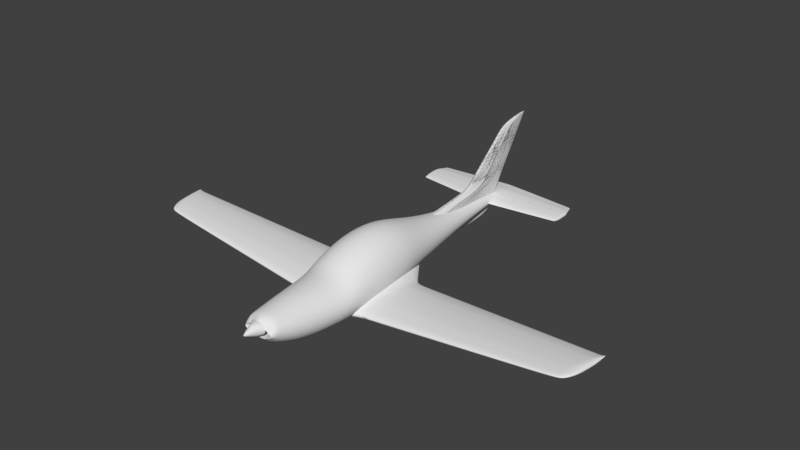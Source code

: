 # Source: rev0.8.blend  (saved by Blender 2.79.0; exported with 4.5.12 LTS)
import bpy
from mathutils import Matrix  # noqa: F401  (used for matrix-valued properties, if any)

bpy.ops.wm.read_factory_settings(use_empty=True)
scene = bpy.context.scene
scene.name = 'Scene'

# ---- collections
col_collection_1 = bpy.data.collections.new('Collection 1'); scene.collection.children.link(col_collection_1)

# ---- world
world_world = bpy.data.worlds.new('World'); scene.world = world_world
world_world.color = (0.05088, 0.05088, 0.05088)
world_world.use_sun_shadow = False
world_world.sun_shadow_jitter_overblur = 0.0
world_world.cycles.sampling_method = 'MANUAL'

# ---- meshes
me_cylinder_001 = bpy.data.meshes.new('Cylinder.001')
me_cylinder_001.from_pydata([(0.0, -0.9922, -0.357), (0.0, 1.117, -0.1982), (0.1355, -0.9922, -0.3554), (0.04204, 1.117, -0.1949), (0.2657, -0.9922, -0.3473), (0.09475, 1.126, -0.1851), (0.3857, -0.9922, -0.3163), (0.1433, 1.126, -0.1693), (0.4909, -0.9922, -0.245), (0.1859, 1.126, -0.148), (0.5772, -0.9922, -0.2246), (0.2208, 1.126, -0.122), (0.6567, -0.9922, -0.1851), (0.2468, 1.126, -0.09235), (0.6822, -0.9922, -0.1304), (0.2628, 1.126, -0.06019), (0.6746, -0.9922, -0.08541), (0.2682, 1.126, -0.02674), (0.6627, -0.9922, -0.04879), (0.2628, 1.126, 0.006716), (0.6246, -0.9922, -0.02659), (0.2468, 1.126, 0.03888), (0.5772, -0.9922, 0.006546), (0.2208, 1.126, 0.06853), (0.4909, -0.9922, 0.04628), (0.1859, 1.126, 0.09451), (0.3857, -0.9922, 0.07575), (0.1433, 1.126, 0.1158), (0.2657, -0.9922, 0.1916), (0.09475, 1.126, 0.1317), (0.1355, -0.9922, 0.3003), (0.04204, 1.126, 0.1414), (0.0, -0.9922, 0.3355), (0.0, 1.126, 0.1447), (0.0, 0.3885, -0.8156), (0.1741, 0.3885, -0.7996), (0.3415, 0.3885, -0.7521), (0.4957, 0.3885, -0.675), (0.6309, 0.3885, -0.5712), (0.7419, 0.3885, -0.4448), (0.8243, 0.3885, -0.3006), (0.8751, 0.3885, -0.1441), (0.8922, 0.3885, 0.01864), (0.8751, 0.3885, 0.1814), (0.8243, 0.3885, 0.3379), (0.7419, 0.3885, 0.4821), (0.6309, 0.3885, 0.6085), (0.4957, 0.3885, 0.7123), (0.3415, 0.3885, 0.7894), (0.1741, 0.3885, 0.8368), (0.0, 0.3885, 0.8529), (0.2383, -0.6194, -1.286), (0.4673, -0.6194, -1.229), (0.6783, -0.6194, -1.138), (0.8633, -0.6194, -1.014), (1.015, -0.6194, -0.864), (1.128, -0.6194, -0.6925), (1.197, -0.6194, -0.5064), (1.221, -0.6194, -0.3128), (1.197, -0.6194, -0.1193), (1.128, -0.6194, 0.06683), (1.015, -0.6194, 0.2384), (0.8633, -0.6194, 0.3887), (0.6783, -0.6194, 0.5121), (0.4673, -0.6194, 0.6038), (0.2383, -0.6194, 0.6602), (0.0, -0.6194, 0.6793), (0.0, -0.6194, -1.305), (0.0, -0.4793, -1.33), (0.2629, -0.4793, -1.311), (0.5155, -0.4793, -1.252), (0.7484, -0.4793, -1.156), (0.9525, -0.4793, -1.028), (1.12, -0.4793, -0.8713), (1.244, -0.4793, -0.6928), (1.321, -0.4793, -0.499), (1.347, -0.4793, -0.2975), (1.321, -0.4793, -0.09603), (1.244, -0.4793, 0.09773), (1.12, -0.4793, 0.2763), (0.9525, -0.4793, 0.4328), (0.7484, -0.4793, 0.5613), (0.5155, -0.4793, 0.6567), (0.2629, -0.4793, 0.7155), (0.0, -0.4793, 0.7353), (0.192, -0.8234, -1.044), (0.3766, -0.8234, -0.9974), (0.5466, -0.8234, -0.9213), (0.6957, -0.8234, -0.8189), (0.8181, -0.8234, -0.6942), (0.909, -0.8234, -0.5518), (0.965, -0.8234, -0.3974), (0.9839, -0.8234, -0.2367), (0.965, -0.8234, -0.0761), (0.909, -0.8234, 0.07836), (0.8181, -0.8234, 0.2207), (0.6957, -0.8234, 0.3455), (0.5466, -0.8234, 0.4479), (0.3766, -0.8234, 0.524), (0.192, -0.8234, 0.5708), (0.0, -0.8234, 0.5866), (0.0, -0.8234, -1.06), (0.1629, -0.9219, -0.7667), (0.3194, -0.9219, -0.7297), (0.4637, -0.9219, -0.6695), (0.5902, -0.9219, -0.5887), (0.6939, -0.9219, -0.4901), (0.771, -0.9219, -0.3777), (0.8185, -0.9219, -0.2556), (0.8346, -0.9219, -0.1288), (0.8185, -0.9219, -0.001878), (0.771, -0.9219, 0.1201), (0.6939, -0.9219, 0.2326), (0.5902, -0.9219, 0.3311), (0.4637, -0.9219, 0.412), (0.3194, -0.9219, 0.4721), (0.1629, -0.9219, 0.5091), (0.0, -0.9219, 0.5216), (0.0, -0.9219, -0.7792), (0.1525, -0.9599, -0.585), (0.299, -0.9599, -0.5546), (0.4341, -0.9599, -0.5051), (0.5525, -0.9599, -0.4386), (0.6496, -0.9599, -0.3576), (0.7218, -0.9599, -0.2652), (0.7662, -0.9599, -0.1648), (0.7813, -0.9599, -0.06052), (0.7662, -0.9599, 0.0438), (0.7218, -0.9599, 0.1441), (0.6496, -0.9599, 0.2366), (0.5525, -0.9599, 0.3176), (0.4341, -0.9599, 0.3841), (0.299, -0.9599, 0.4335), (0.1525, -0.9599, 0.4639), (0.0, -0.9599, 0.4742), (0.0, -0.9599, -0.5953), (0.0, -0.726, -1.225), (0.2147, -0.726, -1.207), (0.4211, -0.726, -1.154), (0.6113, -0.726, -1.068), (0.7781, -0.726, -0.9514), (0.9149, -0.726, -0.8097), (1.017, -0.726, -0.6481), (1.079, -0.726, -0.4727), (1.1, -0.726, -0.2903), (1.079, -0.726, -0.1078), (1.017, -0.726, 0.06756), (0.9149, -0.726, 0.2292), (0.7781, -0.726, 0.3709), (0.6113, -0.726, 0.4872), (0.4211, -0.726, 0.5736), (0.2147, -0.726, 0.6268), (0.0, -0.726, 0.6448), (0.0, 0.06041, -1.087), (0.2482, 0.06041, -1.061), (0.4867, 0.06041, -0.9849), (0.7065, 0.06041, -0.8614), (0.8992, 0.06041, -0.6952), (1.057, 0.06041, -0.4926), (1.175, 0.06041, -0.2616), (1.247, 0.06041, -0.01081), (1.272, 0.06041, 0.25), (1.247, 0.06041, 0.5107), (1.175, 0.06041, 0.7615), (1.057, 0.06041, 0.9926), (0.8992, 0.06041, 1.195), (0.7065, 0.06041, 1.361), (0.4867, 0.06041, 1.485), (0.2482, 0.06041, 1.561), (0.0, 0.06041, 1.587), (0.2607, -0.05813, -1.154), (0.5113, -0.05813, -1.072), (0.7422, -0.05813, -0.9398), (0.9447, -0.05813, -0.7617), (1.111, -0.05813, -0.5447), (1.234, -0.05813, -0.2971), (1.31, -0.05813, -0.0495), (1.336, -0.05813, 0.2508), (1.31, -0.05813, 0.5302), (1.234, -0.05813, 0.7988), (1.111, -0.05813, 1.046), (0.9447, -0.05813, 1.263), (0.7422, -0.05813, 1.441), (0.5113, -0.05813, 1.574), (0.2607, -0.05813, 1.655), (0.0, -0.05813, 1.683), (0.0, -0.05813, -1.181), (0.2686, -0.4047, -1.32), (0.5268, -0.4047, -1.252), (0.7647, -0.4047, -1.142), (0.9733, -0.4047, -0.9938), (1.144, -0.4047, -0.813), (1.272, -0.4047, -0.6066), (1.35, -0.4047, -0.3828), (1.376, -0.4047, -0.15), (1.35, -0.4047, 0.08286), (1.272, -0.4047, 0.3067), (1.144, -0.4047, 0.513), (0.9733, -0.4047, 0.6939), (0.7647, -0.4047, 0.8423), (0.5268, -0.4047, 0.9526), (0.2686, -0.4047, 1.02), (0.0, -0.4047, 1.043), (0.0, -0.4047, -1.343), (0.0, -0.2508, -1.301), (0.2688, -0.2508, -1.274), (0.5272, -0.2508, -1.194), (0.7654, -0.2508, -1.064), (0.9741, -0.2508, -0.8895), (1.145, -0.2508, -0.6766), (1.273, -0.2508, -0.4338), (1.351, -0.2508, -0.1703), (1.378, -0.2508, 0.1037), (1.351, -0.2508, 0.3778), (1.273, -0.2508, 0.6413), (1.145, -0.2508, 0.8841), (0.9741, -0.2508, 1.097), (0.7654, -0.2508, 1.272), (0.5272, -0.2508, 1.401), (0.2688, -0.2508, 1.481), (0.0, -0.2508, 1.508), (0.0, -0.1564, -1.258), (0.2687, -0.1564, -1.23), (0.527, -0.1564, -1.148), (0.765, -0.1564, -1.014), (0.9737, -0.1564, -0.833), (1.145, -0.1564, -0.6129), (1.272, -0.1564, -0.3618), (1.35, -0.1564, -0.08939), (1.377, -0.1564, 0.1939), (1.35, -0.1564, 0.4773), (1.272, -0.1564, 0.7497), (1.145, -0.1564, 1.001), (0.9737, -0.1564, 1.221), (0.765, -0.1564, 1.401), (0.527, -0.1564, 1.536), (0.2687, -0.1564, 1.618), (0.0, -0.1564, 1.646), (0.2688, -0.3291, -1.307), (0.5272, -0.3291, -1.232), (0.7653, -0.3291, -1.109), (0.974, -0.3291, -0.9445), (1.145, -0.3291, -0.7438), (1.273, -0.3291, -0.5147), (1.351, -0.3291, -0.2662), (1.377, -0.3291, -0.007789), (1.351, -0.3291, 0.2507), (1.273, -0.3291, 0.4992), (1.145, -0.3291, 0.7282), (0.974, -0.3291, 0.9289), (0.7653, -0.3291, 1.094), (0.5272, -0.3291, 1.216), (0.2688, -0.3291, 1.291), (0.0, -0.3291, 1.317), (0.0, -0.3291, -1.333), (0.0, 0.6764, -0.5211), (0.09295, 0.6764, -0.5115), (0.1955, 0.6764, -0.4832), (0.2901, 0.6764, -0.4373), (0.373, 0.6764, -0.3755), (0.441, 0.6764, -0.3003), (0.4915, 0.6764, -0.2144), (0.5226, 0.6764, -0.1212), (0.5332, 0.6764, -0.02425), (0.5226, 0.6764, 0.07267), (0.4915, 0.6764, 0.1659), (0.441, 0.6764, 0.2518), (0.373, 0.6764, 0.327), (0.2901, 0.6764, 0.3888), (0.1955, 0.6764, 0.4347), (0.09295, 0.6764, 0.463), (0.0, 0.6764, 0.4725), (0.0, 0.2163, -0.9579), (0.213, 0.2163, -0.9368), (0.4177, 0.2163, -0.8743), (0.6064, 0.2163, -0.7729), (0.7717, 0.2163, -0.6363), (0.9074, 0.2163, -0.4699), (1.008, 0.2163, -0.2801), (1.07, 0.2163, -0.07414), (1.091, 0.2163, 0.1401), (1.07, 0.2163, 0.3543), (1.008, 0.2163, 0.5602), (0.9074, 0.2163, 0.75), (0.7717, 0.2163, 0.9164), (0.6064, 0.2163, 1.053), (0.4177, 0.2163, 1.154), (0.213, 0.2163, 1.217), (0.0, 0.2163, 1.238), (1.512, -0.25, -1.048), (1.473, -0.25, -0.5576), (1.511, -0.1907, -1.034), (1.472, -0.1907, -0.5444), (1.779, -0.25, -1.027), (1.74, -0.25, -0.5367), (1.777, -0.1907, -1.013), (1.739, -0.1907, -0.5235), (1.512, -0.2856, -1.052), (1.476, -0.2856, -0.5839), (1.779, -0.2856, -1.032), (1.742, -0.2856, -0.563), (1.512, -0.3188, -1.048), (1.478, -0.3188, -0.6209), (1.779, -0.3188, -1.027), (1.745, -0.3188, -0.6), (1.511, -0.3524, -1.036), (1.482, -0.3524, -0.662), (1.778, -0.3524, -1.015), (1.748, -0.3524, -0.6411), (1.509, -0.375, -1.011), (1.485, -0.375, -0.699), (1.776, -0.375, -0.9905), (1.751, -0.375, -0.6781), (1.507, -0.3926, -0.9826), (1.488, -0.3926, -0.7442), (1.773, -0.3926, -0.9617), (1.755, -0.3926, -0.7233), (1.503, -0.4026, -0.9387), (1.492, -0.4026, -0.7894), (1.77, -0.4026, -0.9179), (1.758, -0.4026, -0.7685), (1.499, -0.4072, -0.8853), (1.497, -0.4072, -0.8593), (1.766, -0.4072, -0.8644), (1.764, -0.4072, -0.8384), (1.743, -0.03711, -0.5774), (1.772, -0.03711, -0.9407), (1.477, -0.03711, -0.5982), (1.505, -0.03711, -0.9616), (1.507, -0.08681, -0.9883), (1.474, -0.08681, -0.5666), (1.774, -0.08681, -0.9675), (1.741, -0.08681, -0.5457), (1.739, -0.1385, -0.5202), (1.776, -0.1385, -0.9938), (1.472, -0.1385, -0.5411), (1.509, -0.1385, -1.015), (1.751, 0.01712, -0.6758), (1.77, 0.01712, -0.9217), (1.484, 0.01712, -0.6966), (1.504, 0.01712, -0.9425), (1.756, 0.04825, -0.7454), (1.769, 0.04825, -0.9046), (1.49, 0.04825, -0.7663), (1.502, 0.04825, -0.9255), (1.5, 0.07652, -0.8938), (1.766, 0.07652, -0.8729), (1.768, 0.07652, -0.8898), (1.501, 0.07652, -0.9107), (1.501, 0.06355, -0.9153), (1.768, 0.06355, -0.8944), (1.761, 0.06355, -0.8066), (1.495, 0.06355, -0.8275), (0.7338, -0.2153, -1.123), (0.6954, -0.2175, -0.406), (0.7326, -0.1336, -1.071), (0.6944, -0.1358, -0.356), (0.7341, -0.2645, -1.148), (0.6974, -0.2666, -0.4629), (0.7338, -0.3103, -1.159), (0.7003, -0.3122, -0.5341), (0.7328, -0.3568, -1.158), (0.7036, -0.3585, -0.6116), (0.7309, -0.3881, -1.134), (0.7065, -0.3895, -0.6774), (0.7287, -0.4125, -1.101), (0.71, -0.4136, -0.7525), (0.7252, -0.4266, -1.042), (0.7135, -0.4272, -0.8238), (0.721, -0.433, -0.9663), (0.719, -0.4332, -0.9283), (0.6986, 0.07657, -0.3551), (0.727, 0.07821, -0.886), (0.7291, 0.009701, -0.9509), (0.6961, 0.007802, -0.3346), (0.6941, -0.06371, -0.3242), (0.7312, -0.06158, -1.016), (0.7063, 0.1519, -0.4708), (0.7255, 0.153, -0.8301), (0.7117, 0.1952, -0.5565), (0.7242, 0.1959, -0.789), (0.7217, 0.2348, -0.728), (0.723, 0.2349, -0.7527), (0.7234, 0.217, -0.7662), (0.7165, 0.2166, -0.638), (0.7338, -0.2153, -1.123), (0.6954, -0.2175, -0.406), (0.7326, -0.1336, -1.071), (0.6944, -0.1358, -0.356), (0.7341, -0.2645, -1.148), (0.6974, -0.2666, -0.4629), (0.7338, -0.3103, -1.159), (0.7003, -0.3122, -0.5341), (0.7328, -0.3568, -1.158), (0.7036, -0.3585, -0.6116), (0.7309, -0.3881, -1.134), (0.7065, -0.3895, -0.6774), (0.7287, -0.4125, -1.101), (0.71, -0.4136, -0.7525), (0.7252, -0.4266, -1.042), (0.7135, -0.4272, -0.8238), (0.721, -0.433, -0.9663), (0.719, -0.4332, -0.9283), (0.6986, 0.07657, -0.3551), (0.727, 0.07821, -0.886), (0.7291, 0.009701, -0.9509), (0.6961, 0.007802, -0.3346), (0.6941, -0.06371, -0.3242), (0.7312, -0.06158, -1.016), (0.7063, 0.1519, -0.4708), (0.7255, 0.153, -0.8301), (0.7117, 0.1952, -0.5565), (0.7242, 0.1959, -0.789), (0.7217, 0.2348, -0.728), (0.723, 0.2349, -0.7527), (0.7234, 0.217, -0.7662), (0.7165, 0.2166, -0.638), (10.79, -0.107, -0.06238), (10.75, -0.107, 0.0372), (10.79, -0.09542, -0.05938), (10.75, -0.09542, 0.03987), (10.79, -0.114, -0.06322), (10.76, -0.114, 0.03187), (10.79, -0.1205, -0.06238), (10.76, -0.1205, 0.02436), (10.79, -0.1271, -0.05988), (10.76, -0.1271, 0.01602), (10.79, -0.1315, -0.05488), (10.76, -0.1315, 0.008512), (10.79, -0.1349, -0.04904), (10.77, -0.1349, -0.0006625), (10.78, -0.1369, -0.04014), (10.77, -0.1369, -0.009837), (10.78, -0.1378, -0.0293), (10.78, -0.1378, -0.02402), (10.76, -0.06537, 0.02895), (10.78, -0.06537, -0.04478), (10.79, -0.07509, -0.05021), (10.75, -0.07509, 0.03537), (10.75, -0.08521, 0.04054), (10.79, -0.08521, -0.05554), (10.76, -0.05476, 0.008985), (10.78, -0.05476, -0.04091), (10.77, -0.04867, -0.005155), (10.78, -0.04867, -0.03745), (10.78, -0.04314, -0.03102), (10.78, -0.04314, -0.03445), (10.78, -0.04568, -0.03538), (10.77, -0.04568, -0.01757), (10.83, -0.05289, 0.002383), (10.82, -0.05289, 0.01104), (10.83, -0.05117, 0.002644), (10.82, -0.05117, 0.01127), (10.83, -0.05393, 0.00231), (10.82, -0.05393, 0.01057), (10.83, -0.05489, 0.002383), (10.82, -0.05489, 0.009922), (10.83, -0.05587, 0.0026), (10.82, -0.05587, 0.009197), (10.83, -0.05652, 0.003035), (10.82, -0.05652, 0.008544), (10.83, -0.05703, 0.003543), (10.82, -0.05703, 0.007747), (10.82, -0.05733, 0.004316), (10.82, -0.05733, 0.00695), (10.82, -0.05746, 0.005258), (10.82, -0.05746, 0.005717), (10.82, -0.0467, 0.01032), (10.83, -0.0467, 0.003913), (10.83, -0.04814, 0.003441), (10.82, -0.04814, 0.01088), (10.82, -0.04965, 0.01133), (10.83, -0.04965, 0.002977), (10.82, -0.04512, 0.008586), (10.83, -0.04512, 0.004249), (10.82, -0.04422, 0.007357), (10.82, -0.04422, 0.00455), (10.82, -0.0434, 0.005109), (10.82, -0.0434, 0.004811), (10.82, -0.04377, 0.00473), (10.82, -0.04377, 0.006277), (5.767, 0.02301, -0.518), (5.745, -0.307, -0.3043), (5.739, -0.2001, -0.2479), (5.763, -0.3808, -0.4801), (5.765, -0.3808, -0.4993), (5.777, -0.2001, -0.6086), (5.756, -0.0005954, -0.4115), (5.769, -0.0005954, -0.5289), (5.768, 0.01218, -0.5213), (5.754, -0.3686, -0.3952), (5.758, -0.377, -0.4285), (5.778, -0.307, -0.6195), (5.771, -0.07185, -0.5555), (5.77, -0.02658, -0.5415), (5.778, -0.2793, -0.6225), (5.778, -0.2496, -0.6195), (5.751, -0.02658, -0.3602), (5.743, -0.07185, -0.2876), (5.74, -0.1133, -0.2643), (5.738, -0.1565, -0.2455), (5.74, -0.2496, -0.2576), (5.742, -0.2793, -0.277), (5.776, -0.1565, -0.5946), (5.773, -0.1133, -0.5752), (5.775, -0.3539, -0.5922), (5.777, -0.3351, -0.6104), (5.766, 0.02301, -0.5055), (5.761, 0.01218, -0.4567), (5.77, -0.377, -0.5387), (5.773, -0.3686, -0.571), (5.748, -0.3351, -0.3346), (5.751, -0.3539, -0.3619), (10.05, -0.03429, -0.1199), (10.05, -0.3525, -0.1083), (10.06, -0.2101, -0.1759), (10.04, -0.05289, -0.05406), (10.05, -0.04282, -0.122), (10.04, -0.3495, -0.06458), (10.06, -0.2944, -0.1826), (10.05, -0.07337, -0.1344), (10.06, -0.2491, -0.1826), (10.02, -0.109, 0.02257), (10.02, -0.1758, 0.0486), (10.02, -0.2726, 0.02911), (10.06, -0.1417, -0.1553), (10.06, -0.3165, -0.177), (10.04, -0.04282, -0.08196), (10.05, -0.3429, -0.1527), (10.03, -0.3314, -0.02336), (10.03, -0.2944, 0.01225), (10.02, -0.2101, 0.0471), (10.05, -0.3525, -0.09644), (10.05, -0.05289, -0.1266), (10.04, -0.3429, -0.04397), (10.05, -0.109, -0.1431), (10.06, -0.2726, -0.1845), (10.03, -0.07337, -0.02229), (10.02, -0.1417, 0.03698), (10.02, -0.2491, 0.04111), (10.06, -0.1758, -0.1673), (10.06, -0.3314, -0.1658), (10.05, -0.03429, -0.1122), (10.05, -0.3495, -0.1327), (10.03, -0.3165, -0.006491), (10.28, -0.03735, -0.09857), (10.28, -0.3413, -0.08739), (10.29, -0.2107, -0.1527), (10.27, -0.05569, -0.03493), (10.28, -0.04576, -0.1006), (10.27, -0.3383, -0.0451), (10.29, -0.284, -0.1593), (10.28, -0.07587, -0.1126), (10.29, -0.2394, -0.1593), (10.25, -0.111, 0.03917), (10.25, -0.1768, 0.06435), (10.25, -0.2625, 0.0455), (10.28, -0.1433, -0.1328), (10.29, -0.3058, -0.1538), (10.27, -0.04576, -0.06191), (10.28, -0.3318, -0.1303), (10.26, -0.3204, -0.005237), (10.26, -0.284, 0.02919), (10.25, -0.2107, 0.0629), (10.27, -0.3413, -0.07591), (10.28, -0.05569, -0.1051), (10.27, -0.3318, -0.02517), (10.28, -0.111, -0.121), (10.29, -0.2625, -0.1611), (10.26, -0.07587, -0.00421), (10.25, -0.1433, 0.05311), (10.25, -0.2394, 0.0571), (10.29, -0.1768, -0.1444), (10.29, -0.3204, -0.143), (10.28, -0.03735, -0.09111), (10.28, -0.3383, -0.1109), (10.26, -0.3058, 0.01107), (10.47, -0.03988, -0.08103), (10.47, -0.3159, -0.07016), (10.48, -0.2111, -0.1337), (10.46, -0.05799, -0.01918), (10.47, -0.04819, -0.083), (10.46, -0.313, -0.02907), (10.48, -0.2593, -0.14), (10.47, -0.07793, -0.09469), (10.48, -0.2152, -0.14), (10.44, -0.1127, 0.05283), (10.44, -0.1777, 0.0773), (10.44, -0.2381, 0.05899), (10.47, -0.1445, -0.1143), (10.48, -0.2808, -0.1347), (10.46, -0.04819, -0.0454), (10.47, -0.3066, -0.1118), (10.45, -0.2953, 0.009675), (10.44, -0.2593, 0.04314), (10.44, -0.2111, 0.07589), (10.46, -0.3159, -0.05901), (10.47, -0.05799, -0.08737), (10.45, -0.3066, -0.009697), (10.47, -0.1127, -0.1029), (10.48, -0.2381, -0.1418), (10.45, -0.07793, 0.01067), (10.44, -0.1445, 0.06638), (10.44, -0.2152, 0.07026), (10.48, -0.1777, -0.1256), (10.48, -0.2953, -0.1242), (10.47, -0.03988, -0.07379), (10.47, -0.313, -0.09306), (10.45, -0.2808, 0.02553), (10.63, -0.04172, -0.06096), (10.63, -0.263, -0.05191), (10.64, -0.164, -0.1048), (10.62, -0.05466, -0.009426), (10.63, -0.04766, -0.0626), (10.62, -0.2609, -0.01766), (10.64, -0.2225, -0.1101), (10.63, -0.0689, -0.07234), (10.64, -0.1911, -0.1101), (10.61, -0.0937, 0.05058), (10.6, -0.1401, 0.07097), (10.61, -0.2074, 0.05571), (10.64, -0.1164, -0.08869), (10.64, -0.2379, -0.1057), (10.63, -0.04766, -0.03127), (10.64, -0.2563, -0.08664), (10.62, -0.2483, 0.01462), (10.61, -0.2225, 0.0425), (10.6, -0.164, 0.0698), (10.63, -0.263, -0.04261), (10.63, -0.05466, -0.06624), (10.62, -0.2563, -0.001522), (10.64, -0.0937, -0.07914), (10.64, -0.2074, -0.1116), (10.62, -0.0689, 0.01545), (10.61, -0.1164, 0.06187), (10.6, -0.1911, 0.0651), (10.64, -0.1401, -0.09808), (10.64, -0.2483, -0.09691), (10.63, -0.04172, -0.05493), (10.63, -0.2609, -0.07098), (10.61, -0.2379, 0.02783), (10.71, -0.04225, -0.04707), (10.71, -0.2001, -0.03992), (10.72, -0.1295, -0.08172), (10.7, -0.05147, -0.006367), (10.71, -0.04648, -0.04837), (10.7, -0.1986, -0.01287), (10.72, -0.1712, -0.08589), (10.71, -0.06163, -0.05606), (10.72, -0.1488, -0.08589), (10.68, -0.07933, 0.04103), (10.68, -0.1124, 0.05713), (10.68, -0.1604, 0.04508), (10.72, -0.09555, -0.06897), (10.72, -0.1822, -0.08242), (10.7, -0.04648, -0.02362), (10.71, -0.1953, -0.06735), (10.69, -0.1896, 0.01262), (10.69, -0.1712, 0.03465), (10.68, -0.1295, 0.0562), (10.71, -0.2001, -0.03258), (10.71, -0.05147, -0.05124), (10.7, -0.1953, -0.0001244), (10.71, -0.07933, -0.06143), (10.72, -0.1604, -0.08705), (10.69, -0.06163, 0.01328), (10.68, -0.09555, 0.04995), (10.68, -0.1488, 0.0525), (10.72, -0.1124, -0.07639), (10.72, -0.1896, -0.07546), (10.71, -0.04225, -0.0423), (10.71, -0.1986, -0.05499), (10.69, -0.1822, 0.02306), (1.135e-05, 1.091, -0.1292), (1.135e-05, 1.091, 0.09353), (1.135e-05, 1.116, -0.1304), (1.135e-05, 1.116, 0.1114), (0.175, 1.091, -0.1292), (0.175, 1.091, 0.09353), (0.175, 1.116, -0.1304), (0.175, 1.116, 0.1114), (1.135e-05, 1.067, -0.1244), (1.135e-05, 1.067, 0.08147), (0.175, 1.067, -0.1244), (0.175, 1.067, 0.08147), (1.135e-05, 1.046, -0.1146), (1.135e-05, 1.046, 0.05654), (0.175, 1.046, -0.1146), (0.175, 1.046, 0.05654), (1.135e-05, 1.029, -0.09333), (1.135e-05, 1.029, 0.03022), (0.175, 1.029, -0.09333), (0.175, 1.029, 0.03022), (1.135e-05, 1.019, -0.08017), (1.135e-05, 1.019, 0.008685), (0.175, 1.019, -0.08017), (0.175, 1.019, 0.008685), (1.135e-05, 1.012, -0.05983), (1.135e-05, 1.012, -0.01883), (0.175, 1.012, -0.05983), (0.175, 1.012, -0.01883), (1.135e-05, 1.139, -0.1236), (1.135e-05, 1.139, 0.1205), (0.175, 1.139, -0.1236), (0.175, 1.139, 0.1205), (1.135e-05, 1.159, -0.1229), (1.135e-05, 1.159, 0.1221), (0.175, 1.159, -0.1229), (0.175, 1.159, 0.1221), (1.135e-05, 1.182, -0.1164), (1.135e-05, 1.182, 0.1243), (0.175, 1.182, -0.1164), (0.175, 1.182, 0.1243), (1.135e-05, 1.204, -0.09669), (1.135e-05, 1.204, 0.1262), (0.175, 1.204, -0.09669), (0.175, 1.204, 0.1262), (1.135e-05, 1.224, -0.0744), (0.175, 1.224, 0.1211), (1.135e-05, 1.239, -0.05849), (1.135e-05, 1.239, 0.1087), (0.175, 1.239, -0.05849), (0.175, 1.239, 0.1087), (1.135e-05, 1.258, -0.0364), (1.135e-05, 1.258, 0.09063), (0.175, 1.258, -0.0364), (0.175, 1.258, 0.09063), (1.135e-05, 1.009, -0.04519), (1.135e-05, 1.009, -0.03347), (0.175, 1.009, -0.04519), (0.175, 1.009, -0.03347), (1.135e-05, 1.271, -0.02144), (1.135e-05, 1.271, 0.07857), (0.175, 1.271, -0.02144), (0.175, 1.271, 0.07857), (1.135e-05, 1.284, -0.005391), (1.135e-05, 1.284, 0.06995), (0.175, 1.284, -0.005391), (0.175, 1.284, 0.06995), (1.135e-05, 1.3, 0.01011), (1.135e-05, 1.3, 0.05617), (0.175, 1.3, 0.01011), (0.175, 1.3, 0.05617), (1.135e-05, 1.312, 0.02444), (1.135e-05, 1.312, 0.04456), (0.175, 1.312, 0.02444), (0.175, 1.312, 0.04456), (1.135e-05, 1.319, 0.03359), (1.135e-05, 1.319, 0.03959), (0.175, 1.319, 0.03359), (0.175, 1.319, 0.03959), (1.135e-05, 1.224, 0.1211), (0.175, 1.224, -0.0744), (3.706, 1.123, -0.03227), (3.706, 1.123, 0.02549), (3.706, 1.14, -0.03258), (3.706, 1.14, 0.03012), (3.699, 1.107, -0.03102), (3.699, 1.107, 0.02236), (3.685, 1.094, -0.02848), (3.685, 1.094, 0.0159), (3.668, 1.082, -0.02296), (3.668, 1.082, 0.009075), (3.658, 1.075, -0.01955), (3.658, 1.075, 0.003492), (3.648, 1.071, -0.01427), (3.648, 1.071, -0.003643), (3.706, 1.156, -0.03082), (3.706, 1.156, 0.03248), (3.706, 1.169, -0.03062), (3.706, 1.169, 0.03289), (3.706, 1.184, -0.02895), (3.706, 1.184, 0.03347), (3.677, 1.199, -0.02383), (3.677, 1.199, 0.03395), (3.647, 1.213, 0.03264), (3.626, 1.223, -0.01393), (3.626, 1.223, 0.02942), (3.602, 1.235, -0.008199), (3.602, 1.235, 0.02474), (3.642, 1.069, -0.01048), (3.642, 1.069, -0.007438), (3.578, 1.244, -0.004319), (3.578, 1.244, 0.02161), (3.565, 1.253, -0.0001581), (3.565, 1.253, 0.01938), (3.539, 1.263, 0.003862), (3.539, 1.263, 0.0158), (3.517, 1.272, 0.007577), (3.517, 1.272, 0.0128), (3.503, 1.276, 0.009948), (3.503, 1.276, 0.0115), (3.647, 1.213, -0.01805), (3.588, 1.094, -0.1057), (3.546, 1.069, -0.03077), (3.546, 1.069, -0.04159), (3.609, 1.123, -0.1192), (3.609, 1.169, -0.1133), (3.609, 1.184, -0.1074), (3.588, 1.094, 0.05233), (3.572, 1.082, 0.02803), (3.609, 1.123, 0.08648), (3.602, 1.107, 0.07534), (3.581, 1.199, -0.08913), (3.551, 1.213, -0.06855), (3.609, 1.14, -0.1203), (3.609, 1.156, -0.114), (3.529, 1.223, -0.05387), (3.506, 1.235, -0.03348), (3.481, 1.244, 0.07266), (3.506, 1.235, 0.08379), (3.572, 1.082, -0.08603), (3.469, 1.253, 0.06471), (3.442, 1.263, 0.05198), (3.481, 1.244, -0.01966), (3.561, 1.075, -0.07388), (3.552, 1.071, -0.05511), (3.609, 1.169, 0.1128), (3.609, 1.184, 0.1149), (3.609, 1.14, 0.1029), (3.407, 1.276, 0.03668), (3.407, 1.276, 0.03114), (3.551, 1.213, 0.1119), (3.529, 1.223, 0.1005), (3.42, 1.272, 0.04127), (3.442, 1.263, 0.009466), (3.469, 1.253, -0.004849), (3.609, 1.156, 0.1113), (3.602, 1.107, -0.1147), (3.552, 1.071, -0.01726), (3.561, 1.075, 0.008146), (3.42, 1.272, 0.02269), (3.581, 1.199, 0.1166), (3.623, 1.094, -0.08772), (3.58, 1.069, -0.03435), (3.644, 1.184, -0.08912), (3.606, 1.082, 0.02362), (3.637, 1.107, 0.06302), (3.585, 1.213, -0.0568), (3.644, 1.156, -0.09466), (3.54, 1.235, -0.0276), (3.54, 1.235, 0.07005), (3.503, 1.253, 0.05416), (3.515, 1.244, -0.01609), (3.595, 1.075, -0.06124), (3.644, 1.169, 0.09421), (3.441, 1.276, 0.03082), (3.585, 1.213, 0.09348), (3.454, 1.272, 0.03464), (3.476, 1.263, 0.008162), (3.644, 1.156, 0.09299), (3.637, 1.107, -0.09527), (3.586, 1.071, -0.01409), (3.58, 1.069, -0.02534), (3.644, 1.123, -0.09894), (3.644, 1.169, -0.09406), (3.623, 1.094, 0.04385), (3.644, 1.123, 0.07229), (3.615, 1.199, -0.07394), (3.644, 1.14, -0.09986), (3.563, 1.223, -0.04457), (3.515, 1.244, 0.06078), (3.606, 1.082, -0.07135), (3.476, 1.263, 0.04357), (3.586, 1.071, -0.0456), (3.644, 1.184, 0.09595), (3.644, 1.14, 0.086), (3.441, 1.276, 0.02621), (3.563, 1.223, 0.08394), (3.503, 1.253, -0.003757), (3.595, 1.075, 0.007063), (3.454, 1.272, 0.01917), (3.615, 1.199, 0.09736), (3.65, 1.094, -0.06839), (3.608, 1.069, -0.02656), (3.671, 1.184, -0.06948), (3.633, 1.082, 0.01887), (3.664, 1.107, 0.04975), (3.613, 1.213, -0.04415), (3.671, 1.156, -0.07382), (3.567, 1.235, -0.02126), (3.567, 1.235, 0.05526), (3.531, 1.253, 0.04281), (3.543, 1.244, -0.01225), (3.623, 1.075, -0.04763), (3.671, 1.169, 0.07419), (3.469, 1.276, 0.02451), (3.613, 1.213, 0.07362), (3.482, 1.272, 0.02751), (3.504, 1.263, 0.006758), (3.671, 1.156, 0.07324), (3.664, 1.107, -0.0743), (3.613, 1.071, -0.01068), (3.608, 1.069, -0.0195), (3.671, 1.123, -0.07718), (3.671, 1.169, -0.07335), (3.65, 1.094, 0.03473), (3.671, 1.123, 0.05701), (3.643, 1.199, -0.05758), (3.671, 1.14, -0.0779), (3.591, 1.223, -0.03457), (3.543, 1.244, 0.048), (3.633, 1.082, -0.05556), (3.504, 1.263, 0.0345), (3.613, 1.071, -0.03538), (3.671, 1.184, 0.07556), (3.671, 1.14, 0.06776), (3.469, 1.276, 0.0209), (3.591, 1.223, 0.06615), (3.531, 1.253, -0.002582), (3.623, 1.075, 0.005897), (3.482, 1.272, 0.01539), (3.643, 1.199, 0.07666), (-0.2345, 0.402, 0.09646), (-0.05321, 1.418, 3.488), (-0.2345, 0.4533, 0.09646), (-0.05321, 1.42, 3.488), (0.2345, 0.402, 0.09646), (0.05321, 1.418, 3.488), (0.2345, 0.4533, 0.09646), (0.05321, 1.42, 3.488), (-0.1998, 0.3507, 0.09646), (-0.04533, 1.416, 3.488), (0.1998, 0.3507, 0.09646), (0.04533, 1.416, 3.488), (-0.1835, 0.2959, 0.09646), (-0.04164, 1.414, 3.488), (0.1835, 0.2959, 0.09646), (0.04164, 1.414, 3.488), (-0.1518, 0.2234, 0.09646), (-0.03443, 1.411, 3.488), (0.1518, 0.2234, 0.09646), (0.03443, 1.411, 3.488), (-0.1252, 0.1576, 0.09646), (-0.0284, 1.408, 3.488), (0.1252, 0.1576, 0.09646), (0.0284, 1.408, 3.488), (-0.1059, 0.1227, 0.09646), (-0.02402, 1.407, 3.488), (0.1059, 0.1227, 0.09646), (0.02402, 1.407, 3.488), (-0.09184, 0.1101, 0.09646), (-0.02084, 1.406, 3.488), (0.09184, 0.1101, 0.09646), (0.02084, 1.406, 3.488), (-0.06969, 0.1015, 0.09646), (-0.01581, 1.406, 3.488), (0.06969, 0.1015, 0.09646), (0.01581, 1.406, 3.488), (-0.03725, 0.09569, 0.09646), (-0.008452, 1.406, 3.488), (0.03725, 0.09569, 0.09646), (0.008452, 1.406, 3.488), (-0.009383, 0.09159, 0.09646), (-0.002129, 1.406, 3.488), (0.009383, 0.09159, 0.09646), (0.002129, 1.406, 3.488), (0.046, 1.431, 3.488), (0.2027, 0.7153, 0.09646), (-0.046, 1.431, 3.488), (-0.2027, 0.7153, 0.09646), (-0.009383, 0.09159, 0.09646), (-0.002129, 1.406, 3.488), (0.009383, 0.09159, 0.09646), (0.002129, 1.406, 3.488), (-0.2315, 0.6483, 0.09646), (-0.05252, 1.428, 3.488), (0.2315, 0.6483, 0.09646), (0.05252, 1.428, 3.488), (-0.1852, 0.7679, 0.09646), (-0.04201, 1.433, 3.488), (0.1852, 0.7679, 0.09646), (0.04201, 1.433, 3.488), (0.02909, 1.438, 3.488), (0.1282, 0.9027, 0.09646), (-0.02909, 1.438, 3.488), (-0.1282, 0.9027, 0.09646), (-0.1542, 0.8336, 0.09646), (-0.03498, 1.435, 3.488), (0.1542, 0.8336, 0.09646), (0.03498, 1.435, 3.488), (-0.1139, 0.9636, 0.09646), (-0.02583, 1.44, 3.488), (0.1139, 0.9636, 0.09646), (0.02583, 1.44, 3.488), (0.02206, 1.442, 3.488), (0.09723, 1.008, 0.09646), (-0.02206, 1.442, 3.488), (-0.09723, 1.008, 0.09646), (-0.07485, 1.048, 0.09646), (-0.01698, 1.444, 3.488), (0.07485, 1.048, 0.09646), (0.01698, 1.444, 3.488), (0.006233, 1.447, 3.488), (0.02747, 1.122, 0.09646), (-0.006233, 1.447, 3.488), (-0.02747, 1.122, 0.09646), (-0.05147, 1.08, 0.09646), (-0.01168, 1.445, 3.488), (0.05147, 1.08, 0.09646), (0.01168, 1.445, 3.488), (-0.004309, 1.139, 0.09646), (-0.0009777, 1.447, 3.488), (0.004309, 1.139, 0.09646), (0.0009777, 1.447, 3.488), (-0.004309, 1.139, 0.09646), (-0.0009777, 1.447, 3.488), (0.004309, 1.139, 0.09646), (0.0009777, 1.447, 3.488), (-0.1069, 1.281, 3.332), (-0.1069, 1.292, 3.332), (0.1069, 1.292, 3.332), (0.1069, 1.281, 3.332), (-0.0911, 1.271, 3.332), (0.0911, 1.271, 3.332), (-0.08368, 1.259, 3.332), (0.08368, 1.259, 3.332), (-0.0692, 1.244, 3.332), (0.0692, 1.244, 3.332), (-0.05708, 1.23, 3.332), (0.05708, 1.23, 3.332), (-0.04828, 1.223, 3.332), (0.04828, 1.223, 3.332), (-0.04188, 1.22, 3.332), (0.04188, 1.22, 3.332), (-0.03178, 1.219, 3.332), (0.03178, 1.219, 3.332), (-0.01699, 1.217, 3.332), (0.01699, 1.217, 3.332), (-0.004278, 1.217, 3.332), (0.004278, 1.217, 3.332), (0.09245, 1.347, 3.332), (-0.09245, 1.347, 3.332), (-0.004278, 1.217, 3.332), (0.004278, 1.217, 3.332), (-0.1056, 1.333, 3.332), (0.1056, 1.333, 3.332), (-0.08444, 1.358, 3.332), (0.08444, 1.358, 3.332), (0.05847, 1.386, 3.332), (-0.05847, 1.386, 3.332), (-0.0703, 1.372, 3.332), (0.0703, 1.372, 3.332), (-0.05192, 1.399, 3.332), (0.05192, 1.399, 3.332), (0.04433, 1.408, 3.332), (-0.04433, 1.408, 3.332), (-0.03413, 1.416, 3.332), (0.03413, 1.416, 3.332), (0.01253, 1.432, 3.332), (-0.01253, 1.432, 3.332), (-0.02347, 1.423, 3.332), (0.02347, 1.423, 3.332), (-0.001965, 1.435, 3.332), (0.001965, 1.435, 3.332), (-0.001965, 1.435, 3.332), (0.001965, 1.435, 3.332), (-0.1166, 1.219, 2.761), (0.1166, 1.219, 2.761), (0.1166, 1.207, 2.761), (0.09931, 1.195, 2.761), (0.09122, 1.182, 2.761), (0.07544, 1.165, 2.761), (0.06223, 1.149, 2.761), (0.05263, 1.141, 2.761), (0.04565, 1.138, 2.761), (0.03464, 1.136, 2.761), (0.01852, 1.134, 2.761), (0.004664, 1.133, 2.761), (0.1008, 1.282, 2.761), (-0.1008, 1.282, 2.761), (0.004664, 1.133, 2.761), (-0.1151, 1.266, 2.761), (0.1151, 1.266, 2.761), (-0.09205, 1.294, 2.761), (0.09205, 1.294, 2.761), (0.06375, 1.327, 2.761), (-0.06375, 1.327, 2.761), (-0.07663, 1.31, 2.761), (0.07663, 1.31, 2.761), (-0.0566, 1.341, 2.761), (0.0566, 1.341, 2.761), (0.04833, 1.352, 2.761), (-0.04833, 1.352, 2.761), (-0.03721, 1.361, 2.761), (0.03721, 1.361, 2.761), (0.01366, 1.379, 2.761), (-0.01366, 1.379, 2.761), (-0.02559, 1.369, 2.761), (0.02559, 1.369, 2.761), (-0.002142, 1.383, 2.761), (0.002142, 1.383, 2.761), (-0.002142, 1.383, 2.761), (0.002142, 1.383, 2.761), (-0.1166, 1.207, 2.761), (-0.09931, 1.195, 2.761), (-0.09122, 1.182, 2.761), (-0.07544, 1.165, 2.761), (-0.06223, 1.149, 2.761), (-0.05263, 1.141, 2.761), (-0.04565, 1.138, 2.761), (-0.03464, 1.136, 2.761), (-0.01852, 1.134, 2.761), (-0.004664, 1.133, 2.761), (-0.004664, 1.133, 2.761), (-0.1411, 1.122, 2.06), (0.1411, 1.122, 2.06), (0.1411, 1.107, 2.06), (0.1202, 1.092, 2.06), (0.1104, 1.077, 2.06), (0.09131, 1.056, 2.06), (0.07532, 1.037, 2.06), (0.0637, 1.027, 2.06), (0.05526, 1.023, 2.06), (0.04193, 1.02, 2.06), (0.02241, 1.019, 2.06), (0.005645, 1.018, 2.06), (0.122, 1.197, 2.06), (-0.122, 1.197, 2.06), (0.005645, 1.018, 2.06), (-0.1393, 1.178, 2.06), (0.1393, 1.178, 2.06), (-0.1114, 1.213, 2.06), (0.1114, 1.213, 2.06), (0.07715, 1.251, 2.06), (-0.07715, 1.251, 2.06), (-0.09275, 1.231, 2.06), (0.09275, 1.231, 2.06), (-0.06851, 1.269, 2.06), (0.06851, 1.269, 2.06), (0.0585, 1.282, 2.06), (-0.0585, 1.282, 2.06), (-0.04504, 1.293, 2.06), (0.04504, 1.293, 2.06), (0.01653, 1.315, 2.06), (-0.01653, 1.315, 2.06), (-0.03097, 1.302, 2.06), (0.03097, 1.302, 2.06), (-0.002593, 1.319, 2.06), (0.002593, 1.319, 2.06), (-0.002593, 1.319, 2.06), (0.002593, 1.319, 2.06), (-0.1411, 1.107, 2.06), (-0.1202, 1.092, 2.06), (-0.1104, 1.077, 2.06), (-0.09131, 1.056, 2.06), (-0.07532, 1.037, 2.06), (-0.0637, 1.027, 2.06), (-0.05526, 1.023, 2.06), (-0.04193, 1.02, 2.06), (-0.02241, 1.019, 2.06), (-0.005645, 1.018, 2.06), (-0.005645, 1.018, 2.06), (-0.162, 1.057, 1.6), (0.162, 1.057, 1.6), (0.162, 1.041, 1.6), (0.138, 1.025, 1.6), (0.1268, 1.007, 1.6), (0.1049, 0.9844, 1.6), (0.08649, 0.9636, 1.6), (0.07315, 0.9526, 1.6), (0.06346, 0.9486, 1.6), (0.04815, 0.9459, 1.6), (0.02574, 0.9441, 1.6), (0.006483, 0.9428, 1.6), (0.1401, 1.14, 1.6), (-0.1401, 1.14, 1.6), (0.006483, 0.9428, 1.6), (-0.1599, 1.119, 1.6), (0.1599, 1.119, 1.6), (-0.1279, 1.157, 1.6), (0.1279, 1.157, 1.6), (0.0886, 1.199, 1.6), (-0.0886, 1.199, 1.6), (-0.1065, 1.177, 1.6), (0.1065, 1.177, 1.6), (-0.07867, 1.218, 1.6), (0.07867, 1.218, 1.6), (0.06718, 1.232, 1.6), (-0.06718, 1.232, 1.6), (-0.05172, 1.245, 1.6), (0.05172, 1.245, 1.6), (0.01898, 1.269, 1.6), (-0.01898, 1.269, 1.6), (-0.03556, 1.255, 1.6), (0.03556, 1.255, 1.6), (-0.002977, 1.274, 1.6), (0.002977, 1.274, 1.6), (-0.002977, 1.274, 1.6), (0.002977, 1.274, 1.6), (-0.162, 1.041, 1.6), (-0.138, 1.025, 1.6), (-0.1268, 1.007, 1.6), (-0.1049, 0.9844, 1.6), (-0.08649, 0.9636, 1.6), (-0.07315, 0.9526, 1.6), (-0.06346, 0.9486, 1.6), (-0.04815, 0.9459, 1.6), (-0.02574, 0.9441, 1.6), (-0.006483, 0.9428, 1.6), (-0.006483, 0.9428, 1.6), (-0.1969, 0.8678, 0.8308), (0.1969, 0.8678, 0.8308), (0.1969, 0.8428, 0.8308), (0.1677, 0.8177, 0.8308), (0.154, 0.791, 0.8308), (0.1274, 0.7556, 0.8308), (0.1051, 0.7235, 0.8308), (0.08887, 0.7064, 0.8308), (0.07709, 0.7003, 0.8308), (0.0585, 0.6961, 0.8308), (0.03127, 0.6932, 0.8308), (0.007875, 0.6912, 0.8308), (0.1702, 0.9957, 0.8308), (-0.1702, 0.9957, 0.8308), (0.007875, 0.6912, 0.8308), (-0.1943, 0.963, 0.8308), (0.1943, 0.963, 0.8308), (-0.1554, 1.021, 0.8308), (0.1554, 1.021, 0.8308), (0.1076, 1.087, 0.8308), (-0.1076, 1.087, 0.8308), (-0.1294, 1.053, 0.8308), (0.1294, 1.053, 0.8308), (-0.09557, 1.117, 0.8308), (0.09557, 1.117, 0.8308), (0.08161, 1.138, 0.8308), (-0.08161, 1.138, 0.8308), (-0.06283, 1.158, 0.8308), (0.06283, 1.158, 0.8308), (0.02306, 1.194, 0.8308), (-0.02306, 1.194, 0.8308), (-0.0432, 1.174, 0.8308), (0.0432, 1.174, 0.8308), (-0.003617, 1.202, 0.8308), (0.003617, 1.202, 0.8308), (-0.003617, 1.202, 0.8308), (0.003617, 1.202, 0.8308), (-0.1969, 0.8428, 0.8308), (-0.1677, 0.8177, 0.8308), (-0.154, 0.791, 0.8308), (-0.1274, 0.7556, 0.8308), (-0.1051, 0.7235, 0.8308), (-0.08887, 0.7064, 0.8308), (-0.07709, 0.7003, 0.8308), (-0.0585, 0.6961, 0.8308), (-0.03127, 0.6932, 0.8308), (-0.007875, 0.6912, 0.8308), (-0.007875, 0.6912, 0.8308), (-0.1803, 0.9859, 1.224), (-0.1536, 0.9683, 1.224), (-0.1411, 0.9495, 1.224), (-0.1167, 0.9246, 1.224), (-0.09626, 0.9021, 1.224), (-0.08141, 0.8901, 1.224), (-0.07062, 0.8858, 1.224), (-0.05359, 0.8828, 1.224), (-0.02864, 0.8808, 1.224), (-0.007214, 0.8794, 1.224), (-0.007214, 0.8794, 1.224), (-0.1803, 1.003, 1.224), (0.1803, 1.003, 1.224), (0.1803, 0.9859, 1.224), (0.1536, 0.9683, 1.224), (0.1411, 0.9495, 1.224), (0.1167, 0.9246, 1.224), (0.09626, 0.9021, 1.224), (0.08141, 0.8901, 1.224), (0.07062, 0.8858, 1.224), (0.05359, 0.8828, 1.224), (0.02864, 0.8808, 1.224), (0.007214, 0.8794, 1.224), (0.1559, 1.093, 1.224), (-0.1559, 1.093, 1.224), (0.007214, 0.8794, 1.224), (-0.178, 1.07, 1.224), (0.178, 1.07, 1.224), (-0.1424, 1.111, 1.224), (0.1424, 1.111, 1.224), (0.0986, 1.158, 1.224), (-0.0986, 1.158, 1.224), (-0.1185, 1.134, 1.224), (0.1185, 1.134, 1.224), (-0.08755, 1.178, 1.224), (0.08755, 1.178, 1.224), (0.07476, 1.194, 1.224), (-0.07476, 1.194, 1.224), (-0.05756, 1.207, 1.224), (0.05756, 1.207, 1.224), (0.02113, 1.233, 1.224), (-0.02113, 1.233, 1.224), (-0.03958, 1.218, 1.224), (0.03958, 1.218, 1.224), (-0.003314, 1.238, 1.224), (0.003314, 1.238, 1.224), (-0.003314, 1.238, 1.224), (0.003314, 1.238, 1.224), (-0.1817, 0.986, 1.101), (0.1817, 0.986, 1.101), (0.1817, 0.9681, 1.101), (0.1548, 0.95, 1.101), (0.1422, 0.9308, 1.101), (0.1176, 0.9054, 1.101), (0.09699, 0.8823, 1.101), (0.08203, 0.8701, 1.101), (0.07116, 0.8656, 1.101), (0.05399, 0.8626, 1.101), (0.02886, 0.8606, 1.101), (0.007269, 0.8591, 1.101), (0.1571, 1.078, 1.101), (-0.1571, 1.078, 1.101), (0.007269, 0.8591, 1.101), (-0.1793, 1.054, 1.101), (0.1793, 1.054, 1.101), (-0.1435, 1.096, 1.101), (0.1435, 1.096, 1.101), (0.09935, 1.144, 1.101), (-0.09935, 1.144, 1.101), (-0.1194, 1.119, 1.101), (0.1194, 1.119, 1.101), (-0.08822, 1.165, 1.101), (0.08822, 1.165, 1.101), (0.07533, 1.181, 1.101), (-0.07533, 1.181, 1.101), (-0.058, 1.195, 1.101), (0.058, 1.195, 1.101), (0.02129, 1.221, 1.101), (-0.02129, 1.221, 1.101), (-0.03988, 1.206, 1.101), (0.03988, 1.206, 1.101), (-0.003339, 1.226, 1.101), (0.003339, 1.226, 1.101), (-0.003339, 1.226, 1.101), (0.003339, 1.226, 1.101), (-0.1817, 0.9681, 1.101), (-0.1548, 0.95, 1.101), (-0.1422, 0.9308, 1.101), (-0.1176, 0.9054, 1.101), (-0.09699, 0.8823, 1.101), (-0.08203, 0.8701, 1.101), (-0.07116, 0.8656, 1.101), (-0.05399, 0.8626, 1.101), (-0.02886, 0.8606, 1.101), (-0.007269, 0.8591, 1.101), (-0.007269, 0.8591, 1.101), (-0.1798, 0.9474, 0.9659), (0.1798, 0.9474, 0.9659), (0.1798, 0.9274, 0.9659), (0.1532, 0.9075, 0.9659), (0.1407, 0.8861, 0.9659), (0.1163, 0.8579, 0.9659), (0.09597, 0.8323, 0.9659), (0.08116, 0.8187, 0.9659), (0.07041, 0.8138, 0.9659), (0.05343, 0.8105, 0.9659), (0.02856, 0.8082, 0.9659), (0.007193, 0.8066, 0.9659), (0.1554, 1.049, 0.9659), (-0.1554, 1.049, 0.9659), (0.007193, 0.8066, 0.9659), (-0.1775, 1.023, 0.9659), (0.1775, 1.023, 0.9659), (-0.142, 1.07, 0.9659), (0.142, 1.07, 0.9659), (0.09831, 1.122, 0.9659), (-0.09831, 1.122, 0.9659), (-0.1182, 1.095, 0.9659), (0.1182, 1.095, 0.9659), (-0.08729, 1.146, 0.9659), (0.08729, 1.146, 0.9659), (0.07454, 1.163, 0.9659), (-0.07454, 1.163, 0.9659), (-0.05738, 1.179, 0.9659), (0.05738, 1.179, 0.9659), (0.02106, 1.208, 0.9659), (-0.02106, 1.208, 0.9659), (-0.03946, 1.191, 0.9659), (0.03946, 1.191, 0.9659), (-0.003304, 1.214, 0.9659), (0.003304, 1.214, 0.9659), (-0.003304, 1.214, 0.9659), (0.003304, 1.214, 0.9659), (-0.1798, 0.9274, 0.9659), (-0.1532, 0.9075, 0.9659), (-0.1407, 0.8861, 0.9659), (-0.1163, 0.8579, 0.9659), (-0.09597, 0.8323, 0.9659), (-0.08116, 0.8187, 0.9659), (-0.07041, 0.8138, 0.9659), (-0.05343, 0.8105, 0.9659), (-0.02856, 0.8082, 0.9659), (-0.007193, 0.8066, 0.9659), (-0.007193, 0.8066, 0.9659), (-0.2071, 0.5484, 0.5847), (0.2071, 0.5484, 0.5847), (0.2071, 0.501, 0.5847), (0.1764, 0.4536, 0.5847), (0.1621, 0.403, 0.5847), (0.134, 0.336, 0.5847), (0.1106, 0.2753, 0.5847), (0.0935, 0.243, 0.5847), (0.08111, 0.2313, 0.5847), (0.06154, 0.2234, 0.5847), (0.0329, 0.218, 0.5847), (0.008286, 0.2142, 0.5847), (0.1791, 0.7905, 0.5847), (-0.1791, 0.7905, 0.5847), (0.008286, 0.2142, 0.5847), (-0.2044, 0.7286, 0.5847), (0.2044, 0.7286, 0.5847), (-0.1635, 0.839, 0.5847), (0.1635, 0.839, 0.5847), (0.1132, 0.9636, 0.5847), (-0.1132, 0.9636, 0.5847), (-0.1361, 0.8997, 0.5847), (0.1361, 0.8997, 0.5847), (-0.1006, 1.02, 0.5847), (0.1006, 1.02, 0.5847), (0.08586, 1.061, 0.5847), (-0.08586, 1.061, 0.5847), (-0.06611, 1.098, 0.5847), (0.06611, 1.098, 0.5847), (0.02426, 1.166, 0.5847), (-0.02426, 1.166, 0.5847), (-0.04546, 1.127, 0.5847), (0.04546, 1.127, 0.5847), (-0.003806, 1.182, 0.5847), (0.003806, 1.182, 0.5847), (-0.003806, 1.182, 0.5847), (0.003806, 1.182, 0.5847), (-0.2071, 0.501, 0.5847), (-0.1764, 0.4536, 0.5847), (-0.1621, 0.403, 0.5847), (-0.134, 0.336, 0.5847), (-0.1106, 0.2753, 0.5847), (-0.0935, 0.243, 0.5847), (-0.08111, 0.2313, 0.5847), (-0.06154, 0.2234, 0.5847), (-0.0329, 0.218, 0.5847), (-0.008286, 0.2142, 0.5847), (-0.008286, 0.2142, 0.5847), (-0.0001507, 1.059, -0.8211), (0.01291, 1.059, -0.8178), (-0.0001507, 0.3924, -0.8317), (0.05393, 0.3927, -0.8158), (-0.0001507, 0.6832, -0.7813), (0.02871, 0.6834, -0.7718), (0.0, -0.9922, -0.357), (0.1355, -0.9922, -0.3554), (0.2657, -0.9922, -0.3473), (0.3857, -0.9922, -0.3163), (0.4909, -0.9922, -0.245), (0.5772, -0.9922, -0.2246), (0.6567, -0.9922, -0.1851), (0.6822, -0.9922, -0.1304), (0.6746, -0.9922, -0.08541), (0.6627, -0.9922, -0.04879), (0.6246, -0.9922, -0.02659), (0.5772, -0.9922, 0.006546), (0.4909, -0.9922, 0.04628), (0.3857, -0.9922, 0.07575), (0.2657, -0.9922, 0.1916), (0.1355, -0.9922, 0.3003), (0.0, -0.9922, 0.3355), (0.0, -0.9922, -0.357), (0.1355, -0.9922, -0.3554), (0.2657, -0.9922, -0.3473), (0.3857, -0.9922, -0.3163), (0.4909, -0.9922, -0.245), (0.5772, -0.9922, -0.2246), (0.6567, -0.9922, -0.1851), (0.6822, -0.9922, -0.1304), (0.6746, -0.9922, -0.08541), (0.6627, -0.9922, -0.04879), (0.6246, -0.9922, -0.02659), (0.5772, -0.9922, 0.006546), (0.4909, -0.9922, 0.04628), (0.3857, -0.9922, 0.07575), (0.2657, -0.9922, 0.1916), (0.1355, -0.9922, 0.3003), (0.0, -0.9922, 0.3355), (0.0, -0.9922, -0.357), (0.1355, -0.9922, -0.3554), (0.2657, -0.9922, -0.3473), (0.3857, -0.9922, -0.3163), (0.4909, -0.9922, -0.245), (0.5772, -0.9922, -0.2246), (0.6567, -0.9922, -0.1851), (0.6822, -0.9922, -0.1304), (0.6746, -0.9922, -0.08541), (0.6627, -0.9922, -0.04879), (0.6246, -0.9922, -0.02659), (0.5772, -0.9922, 0.006546), (0.4909, -0.9922, 0.04628), (0.3857, -0.9922, 0.07575), (0.2657, -0.9922, 0.1916), (0.1355, -0.9922, 0.3003), (0.0, -0.9922, 0.3355), (-0.0006773, -0.6155, -0.1423), (0.02967, -0.6155, -0.142), (0.05884, -0.6155, -0.1401), (0.08572, -0.6155, -0.1332), (0.1093, -0.6155, -0.1172), (0.1286, -0.6155, -0.1127), (0.1464, -0.6155, -0.1038), (0.1521, -0.6155, -0.09156), (0.1504, -0.6155, -0.08148), (0.1478, -0.6155, -0.07328), (0.1392, -0.6155, -0.06831), (0.1286, -0.6155, -0.06088), (0.1093, -0.6155, -0.05198), (0.08572, -0.6155, -0.04538), (0.05884, -0.6155, -0.01945), (0.02967, -0.6155, 0.004915), (-0.0006773, -0.6155, 0.0128), (0.0, -0.9896, 0.3201), (0.07297, -0.9896, 0.3146), (0.1432, -0.9896, 0.2981), (0.2079, -0.9896, 0.2715), (0.2647, -0.9896, 0.2356), (0.3112, -0.9896, 0.1918), (0.3458, -0.9896, 0.1419), (0.3671, -0.9896, 0.0878), (0.3743, -0.9896, 0.03149), (0.3671, -0.9896, -0.02481), (0.3458, -0.9896, -0.07895), (0.3112, -0.9896, -0.1289), (0.2647, -0.9896, -0.1726), (0.2079, -0.9896, -0.2085), (0.1432, -0.9896, -0.2352), (0.0, -1.096, 0.03173), (0.07297, -0.9896, -0.2516), (0.0, -0.9896, -0.2571), (0.02839, -1.091, 0.01783), (0.01713, -1.091, 0.002717), (0.007014, -1.09, 0.06673), (0.0, -1.09, 0.06803), (0.01208, -1.091, -0.0002139), (0.02879, -1.09, 0.04516), (0.03022, -1.09, 0.02443), (0.02171, -1.091, 0.006714), (0.0, -1.09, -0.003307), (0.0178, -1.09, 0.06135), (0.02606, -1.09, 0.0514), (0.03083, -1.09, 0.03138), (0.0255, -1.091, 0.01184), (0.00671, -1.091, -0.002005), (0.01262, -1.09, 0.06468), (0.02234, -1.09, 0.05687), (0.03034, -1.09, 0.03837), (0.0, -1.072, -0.08397), (0.0, -1.053, -0.1383), (0.0, -1.033, -0.2096), (0.0, -1.013, -0.2498), (0.01132, -1.073, -0.08102), (0.01447, -1.053, -0.1359), (0.04278, -1.033, -0.2047), (0.0567, -1.013, -0.246), (0.05356, -1.073, -0.06432), (0.08179, -1.053, -0.1106), (0.122, -1.033, -0.1689), (0.1616, -1.013, -0.2038), (0.07161, -1.072, -0.05036), (0.1103, -1.053, -0.0896), (0.1555, -1.033, -0.1391), (0.2058, -1.013, -0.1687), (0.08645, -1.072, -0.03302), (0.1337, -1.053, -0.06376), (0.1829, -1.033, -0.1026), (0.2421, -1.013, -0.1258), (0.09759, -1.072, -0.01311), (0.1512, -1.053, -0.0342), (0.2033, -1.033, -0.06093), (0.269, -1.013, -0.0769), (0.1045, -1.072, 0.008618), (0.162, -1.053, -0.002043), (0.2159, -1.033, -0.01565), (0.2856, -1.013, -0.02378), (0.1068, -1.072, 0.03131), (0.1656, -1.053, 0.03145), (0.2202, -1.033, 0.03147), (0.2912, -1.013, 0.03149), (0.1047, -1.072, 0.05405), (0.1621, -1.053, 0.06498), (0.216, -1.033, 0.07861), (0.2857, -1.013, 0.08677), (0.09815, -1.072, 0.076), (0.1515, -1.053, 0.09726), (0.2035, -1.033, 0.124), (0.2691, -1.013, 0.1399), (0.08723, -1.072, 0.09619), (0.1342, -1.053, 0.127), (0.1832, -1.033, 0.1658), (0.2422, -1.013, 0.1889), (0.07247, -1.072, 0.1139), (0.1109, -1.053, 0.1531), (0.1558, -1.033, 0.2024), (0.206, -1.013, 0.2319), (0.03323, -1.073, -0.07467), (0.04945, -1.053, -0.1263), (0.08399, -1.033, -0.1911), (0.1113, -1.013, -0.2299), (0.0545, -1.072, 0.1284), (0.08241, -1.053, 0.1745), (0.1224, -1.033, 0.2325), (0.1618, -1.013, 0.2671), (0.03399, -1.072, 0.1392), (0.04996, -1.053, 0.1903), (0.08428, -1.033, 0.2548), (0.1114, -1.013, 0.2933), (0.01174, -1.072, 0.1459), (0.01475, -1.053, 0.2001), (0.04294, -1.033, 0.2686), (0.05679, -1.013, 0.3094), (0.0, -1.072, 0.1489), (0.0, -1.053, 0.2026), (0.0, -1.033, 0.2735), (0.0, -1.013, 0.3132)], [], [(1, 3, 1442, 1441), (256, 3, 5, 257), (257, 5, 7, 258), (258, 7, 9, 259), (259, 9, 11, 260), (260, 11, 13, 261), (261, 13, 15, 262), (262, 15, 17, 263), (263, 17, 19, 264), (264, 19, 21, 265), (265, 21, 23, 266), (266, 23, 25, 267), (267, 25, 27, 268), (268, 27, 29, 269), (269, 29, 31, 270), (270, 31, 33, 271), (287, 49, 50, 288), (286, 48, 49, 287), (285, 47, 48, 286), (284, 46, 47, 285), (283, 45, 46, 284), (282, 44, 45, 283), (281, 43, 44, 282), (280, 42, 43, 281), (279, 41, 42, 280), (278, 40, 41, 279), (277, 39, 40, 278), (276, 38, 39, 277), (275, 37, 38, 276), (274, 36, 37, 275), (273, 35, 36, 274), (272, 34, 35, 273), (136, 67, 51, 137), (137, 51, 52, 138), (138, 52, 53, 139), (139, 53, 54, 140), (140, 54, 55, 141), (141, 55, 56, 142), (142, 56, 57, 143), (143, 57, 58, 144), (144, 58, 59, 145), (145, 59, 60, 146), (146, 60, 61, 147), (147, 61, 62, 148), (148, 62, 63, 149), (149, 63, 64, 150), (150, 64, 65, 151), (151, 65, 66, 152), (67, 68, 69, 51), (51, 69, 70, 52), (52, 70, 71, 53), (53, 71, 72, 54), (54, 72, 73, 55), (55, 73, 74, 56), (56, 74, 75, 57), (57, 75, 76, 58), (58, 76, 77, 59), (59, 77, 78, 60), (60, 78, 79, 61), (61, 79, 80, 62), (62, 80, 81, 63), (63, 81, 82, 64), (64, 82, 83, 65), (65, 83, 84, 66), (116, 99, 100, 117), (115, 98, 99, 116), (114, 97, 98, 115), (113, 96, 97, 114), (112, 95, 96, 113), (111, 94, 95, 112), (110, 93, 94, 111), (109, 92, 93, 110), (108, 91, 92, 109), (107, 90, 91, 108), (106, 89, 90, 107), (105, 88, 89, 106), (104, 87, 88, 105), (103, 86, 87, 104), (102, 85, 86, 103), (118, 101, 85, 102), (135, 118, 102, 119), (119, 102, 103, 120), (120, 103, 104, 121), (121, 104, 105, 122), (122, 105, 106, 123), (123, 106, 107, 124), (124, 107, 108, 125), (125, 108, 109, 126), (126, 109, 110, 127), (127, 110, 111, 128), (128, 111, 112, 129), (129, 112, 113, 130), (130, 113, 114, 131), (131, 114, 115, 132), (132, 115, 116, 133), (133, 116, 117, 134), (30, 133, 134, 32), (28, 132, 133, 30), (26, 131, 132, 28), (24, 130, 131, 26), (22, 129, 130, 24), (20, 128, 129, 22), (18, 127, 128, 20), (16, 126, 127, 18), (14, 125, 126, 16), (12, 124, 125, 14), (10, 123, 124, 12), (8, 122, 123, 10), (6, 121, 122, 8), (4, 120, 121, 6), (2, 119, 120, 4), (0, 135, 119, 2), (99, 151, 152, 100), (98, 150, 151, 99), (97, 149, 150, 98), (96, 148, 149, 97), (95, 147, 148, 96), (94, 146, 147, 95), (93, 145, 146, 94), (92, 144, 145, 93), (91, 143, 144, 92), (90, 142, 143, 91), (89, 141, 142, 90), (88, 140, 141, 89), (87, 139, 140, 88), (86, 138, 139, 87), (85, 137, 138, 86), (101, 136, 137, 85), (186, 153, 154, 170), (170, 154, 155, 171), (171, 155, 156, 172), (172, 156, 157, 173), (173, 157, 158, 174), (174, 158, 159, 175), (175, 159, 160, 176), (176, 160, 161, 177), (177, 161, 162, 178), (178, 162, 163, 179), (179, 163, 164, 180), (180, 164, 165, 181), (181, 165, 166, 182), (182, 166, 167, 183), (183, 167, 168, 184), (184, 168, 169, 185), (236, 184, 185, 237), (235, 183, 184, 236), (234, 182, 183, 235), (233, 181, 182, 234), (232, 180, 181, 233), (231, 179, 180, 232), (230, 178, 179, 231), (229, 177, 178, 230), (228, 176, 177, 229), (227, 175, 176, 228), (226, 174, 175, 227), (225, 173, 174, 226), (224, 172, 173, 225), (223, 171, 172, 224), (222, 170, 171, 223), (221, 186, 170, 222), (68, 203, 187, 69), (69, 187, 188, 70), (70, 188, 189, 71), (71, 189, 190, 72), (72, 190, 191, 73), (73, 191, 192, 74), (74, 192, 193, 75), (75, 193, 194, 76), (76, 194, 195, 77), (77, 195, 196, 78), (78, 196, 197, 79), (79, 197, 198, 80), (80, 198, 199, 81), (81, 199, 200, 82), (82, 200, 201, 83), (83, 201, 202, 84), (254, 204, 205, 238), (238, 205, 206, 239), (239, 206, 207, 240), (240, 207, 208, 241), (241, 208, 209, 242), (242, 209, 210, 243), (243, 210, 211, 244), (244, 211, 212, 245), (245, 212, 213, 246), (246, 213, 214, 247), (247, 214, 215, 248), (248, 215, 216, 249), (249, 216, 217, 250), (250, 217, 218, 251), (251, 218, 219, 252), (252, 219, 220, 253), (204, 221, 222, 205), (205, 222, 223, 206), (206, 223, 224, 207), (207, 224, 225, 208), (208, 225, 226, 209), (209, 226, 227, 210), (210, 227, 228, 211), (211, 228, 229, 212), (212, 229, 230, 213), (213, 230, 231, 214), (214, 231, 232, 215), (215, 232, 233, 216), (216, 233, 234, 217), (217, 234, 235, 218), (218, 235, 236, 219), (219, 236, 237, 220), (201, 252, 253, 202), (200, 251, 252, 201), (199, 250, 251, 200), (198, 249, 250, 199), (197, 248, 249, 198), (196, 247, 248, 197), (195, 246, 247, 196), (194, 245, 246, 195), (193, 244, 245, 194), (192, 243, 244, 193), (191, 242, 243, 192), (190, 241, 242, 191), (189, 240, 241, 190), (188, 239, 240, 189), (187, 238, 239, 188), (203, 254, 238, 187), (49, 270, 271, 50), (48, 269, 270, 49), (47, 268, 269, 48), (46, 267, 268, 47), (45, 266, 267, 46), (44, 265, 266, 45), (43, 264, 265, 44), (42, 263, 264, 43), (41, 262, 263, 42), (40, 261, 262, 41), (39, 260, 261, 40), (38, 259, 260, 39), (37, 258, 259, 38), (36, 257, 258, 37), (35, 256, 257, 36), (34, 255, 1445, 1443), (153, 272, 273, 154), (154, 273, 274, 155), (155, 274, 275, 156), (156, 275, 276, 157), (157, 276, 277, 158), (158, 277, 278, 159), (159, 278, 279, 160), (160, 279, 280, 161), (161, 280, 281, 162), (162, 281, 282, 163), (163, 282, 283, 164), (164, 283, 284, 165), (165, 284, 285, 166), (166, 285, 286, 167), (167, 286, 287, 168), (168, 287, 288, 169), (306, 302, 360, 362), (372, 373, 405, 404), (358, 354, 386, 390), (291, 295, 293, 289), (296, 292, 290, 294), (294, 290, 298, 300), (321, 322, 370, 369), (289, 293, 299, 297), (300, 298, 302, 304), (356, 375, 407, 388), (297, 299, 303, 301), (301, 305, 361, 359), (301, 303, 307, 305), (335, 330, 374, 375), (304, 302, 306, 308), (289, 297, 357, 353), (308, 306, 310, 312), (376, 355, 387, 408), (305, 307, 311, 309), (312, 310, 314, 316), (354, 356, 388, 386), (309, 311, 315, 313), (329, 336, 376, 373), (313, 315, 319, 317), (345, 348, 382, 381), (316, 314, 318, 320), (320, 318, 322, 324), (375, 374, 406, 407), (317, 319, 323, 321), (318, 314, 366, 368), (331, 329, 328, 326), (348, 349, 383, 382), (335, 333, 332, 330), (295, 291, 336, 334), (292, 296, 333, 335), (334, 336, 329, 331), (313, 317, 367, 365), (340, 328, 372, 378), (298, 290, 354, 358), (330, 332, 325, 327), (355, 353, 385, 387), (339, 337, 341, 343), (327, 325, 337, 339), (373, 376, 408, 405), (326, 328, 340, 338), (352, 351, 346, 345), (327, 339, 377, 371), (338, 340, 344, 342), (290, 292, 356, 354), (350, 349, 348, 347), (352, 345, 381, 384), (343, 341, 351, 352), (342, 344, 349, 350), (367, 369, 401, 399), (370, 368, 400, 402), (369, 370, 402, 401), (368, 366, 398, 400), (365, 367, 399, 397), (363, 365, 397, 395), (383, 380, 412, 415), (328, 329, 373, 372), (343, 352, 384, 379), (314, 310, 364, 366), (349, 344, 380, 383), (330, 327, 371, 374), (336, 291, 355, 376), (322, 318, 368, 370), (302, 298, 358, 360), (309, 313, 365, 363), (339, 343, 379, 377), (292, 335, 375, 356), (344, 340, 378, 380), (305, 309, 363, 361), (317, 321, 369, 367), (291, 289, 353, 355), (297, 301, 359, 357), (310, 306, 362, 364), (641, 670, 445, 446), (643, 668, 440, 419), (648, 661, 444, 442), (647, 664, 421, 423), (642, 671, 431, 433), (652, 658, 424, 422), (646, 660, 434, 432), (651, 659, 420, 439), (645, 641, 446, 447), (650, 666, 438, 435), (644, 665, 441, 443), (656, 669, 427, 429), (657, 662, 430, 428), (653, 663, 436, 437), (658, 672, 426, 424), (385, 386, 388, 387), (386, 385, 389, 390), (390, 389, 391, 392), (392, 391, 393, 394), (394, 393, 395, 396), (396, 395, 397, 398), (398, 397, 399, 400), (400, 399, 401, 402), (387, 388, 407, 408), (408, 407, 406, 405), (404, 403, 409, 410), (405, 406, 403, 404), (410, 409, 411, 412), (415, 416, 413, 414), (412, 411, 416, 415), (659, 667, 418, 420), (353, 357, 389, 385), (660, 642, 433, 434), (649, 643, 419, 417), (374, 371, 403, 406), (655, 644, 443, 448), (360, 358, 390, 392), (371, 377, 409, 403), (357, 359, 391, 389), (661, 645, 447, 444), (662, 646, 432, 430), (378, 372, 404, 410), (654, 647, 423, 425), (663, 648, 442, 436), (359, 361, 393, 391), (377, 379, 411, 409), (362, 360, 392, 394), (664, 649, 417, 421), (380, 378, 410, 412), (665, 650, 435, 441), (666, 651, 439, 438), (384, 381, 413, 416), (667, 652, 422, 418), (361, 363, 395, 393), (382, 383, 415, 414), (668, 653, 437, 440), (364, 362, 394, 396), (669, 654, 425, 427), (670, 655, 448, 445), (381, 382, 414, 413), (671, 656, 429, 431), (672, 657, 428, 426), (379, 384, 416, 411), (366, 364, 396, 398), (429, 427, 459, 461), (428, 430, 462, 460), (436, 442, 474, 468), (441, 435, 467, 473), (438, 439, 471, 470), (421, 417, 449, 453), (440, 437, 469, 472), (418, 422, 454, 450), (427, 425, 457, 459), (426, 428, 460, 458), (433, 431, 463, 465), (447, 446, 478, 479), (432, 434, 466, 464), (435, 438, 470, 467), (437, 436, 468, 469), (452, 451, 472, 471), (451, 452, 450, 449), (449, 450, 454, 453), (453, 454, 456, 455), (455, 456, 458, 457), (457, 458, 460, 459), (459, 460, 462, 461), (461, 462, 464, 463), (463, 464, 466, 465), (471, 472, 469, 470), (470, 469, 468, 467), (467, 468, 474, 473), (473, 474, 476, 475), (480, 479, 478, 477), (475, 476, 479, 480), (422, 424, 456, 454), (443, 441, 473, 475), (439, 420, 452, 471), (423, 421, 453, 455), (442, 444, 476, 474), (419, 440, 472, 451), (446, 445, 477, 478), (431, 429, 461, 463), (445, 448, 480, 477), (425, 423, 455, 457), (430, 432, 464, 462), (417, 419, 451, 449), (420, 418, 450, 452), (444, 447, 479, 476), (434, 433, 465, 466), (424, 426, 458, 456), (448, 443, 475, 480), (308, 312, 512, 511), (319, 315, 510, 509), (346, 351, 508, 507), (311, 307, 506, 505), (334, 331, 504, 503), (294, 300, 502, 501), (332, 333, 500, 499), (337, 325, 498, 497), (299, 293, 496, 495), (326, 338, 494, 493), (307, 303, 492, 506), (316, 320, 491, 490), (342, 350, 489, 488), (351, 341, 487, 508), (293, 295, 486, 496), (324, 323, 485, 484), (296, 294, 501, 483), (304, 308, 511, 482), (331, 326, 493, 504), (312, 316, 490, 512), (315, 311, 505, 510), (341, 337, 497, 487), (325, 332, 499, 498), (350, 347, 481, 489), (333, 296, 483, 500), (320, 324, 484, 491), (300, 304, 482, 502), (323, 319, 509, 485), (303, 299, 495, 492), (338, 342, 488, 494), (295, 334, 503, 486), (347, 346, 507, 481), (511, 512, 529, 544), (509, 510, 528, 543), (507, 508, 527, 542), (505, 506, 526, 541), (503, 504, 525, 540), (501, 502, 524, 539), (499, 500, 523, 538), (497, 498, 522, 537), (495, 496, 521, 536), (493, 494, 520, 535), (506, 492, 519, 526), (490, 491, 518, 534), (488, 489, 517, 533), (508, 487, 516, 527), (496, 486, 515, 521), (484, 485, 514, 532), (483, 501, 539, 531), (482, 511, 544, 530), (504, 493, 535, 525), (512, 490, 534, 529), (510, 505, 541, 528), (487, 497, 537, 516), (498, 499, 538, 522), (489, 481, 513, 517), (500, 483, 531, 523), (491, 484, 532, 518), (502, 482, 530, 524), (485, 509, 543, 514), (492, 495, 536, 519), (494, 488, 533, 520), (486, 503, 540, 515), (481, 507, 542, 513), (544, 529, 561, 576), (543, 528, 560, 575), (542, 527, 559, 574), (541, 526, 558, 573), (540, 525, 557, 572), (539, 524, 556, 571), (538, 523, 555, 570), (537, 522, 554, 569), (536, 521, 553, 568), (535, 520, 552, 567), (526, 519, 551, 558), (534, 518, 550, 566), (533, 517, 549, 565), (527, 516, 548, 559), (521, 515, 547, 553), (532, 514, 546, 564), (531, 539, 571, 563), (530, 544, 576, 562), (525, 535, 567, 557), (529, 534, 566, 561), (528, 541, 573, 560), (516, 537, 569, 548), (522, 538, 570, 554), (517, 513, 545, 549), (523, 531, 563, 555), (518, 532, 564, 550), (524, 530, 562, 556), (514, 543, 575, 546), (519, 536, 568, 551), (520, 533, 565, 552), (515, 540, 572, 547), (513, 542, 574, 545), (576, 561, 593, 608), (575, 560, 592, 607), (574, 559, 591, 606), (573, 558, 590, 605), (572, 557, 589, 604), (571, 556, 588, 603), (570, 555, 587, 602), (569, 554, 586, 601), (568, 553, 585, 600), (567, 552, 584, 599), (558, 551, 583, 590), (566, 550, 582, 598), (565, 549, 581, 597), (559, 548, 580, 591), (553, 547, 579, 585), (564, 546, 578, 596), (563, 571, 603, 595), (562, 576, 608, 594), (557, 567, 599, 589), (561, 566, 598, 593), (560, 573, 605, 592), (548, 569, 601, 580), (554, 570, 602, 586), (549, 545, 577, 581), (555, 563, 595, 587), (550, 564, 596, 582), (556, 562, 594, 588), (546, 575, 607, 578), (551, 568, 600, 583), (552, 565, 597, 584), (547, 572, 604, 579), (545, 574, 606, 577), (608, 593, 625, 640), (607, 592, 624, 639), (606, 591, 623, 638), (605, 590, 622, 637), (604, 589, 621, 636), (603, 588, 620, 635), (602, 587, 619, 634), (601, 586, 618, 633), (600, 585, 617, 632), (599, 584, 616, 631), (590, 583, 615, 622), (598, 582, 614, 630), (597, 581, 613, 629), (591, 580, 612, 623), (585, 579, 611, 617), (596, 578, 610, 628), (595, 603, 635, 627), (594, 608, 640, 626), (589, 599, 631, 621), (593, 598, 630, 625), (592, 605, 637, 624), (580, 601, 633, 612), (586, 602, 634, 618), (581, 577, 609, 613), (587, 595, 627, 619), (582, 596, 628, 614), (588, 594, 626, 620), (578, 607, 639, 610), (583, 600, 632, 615), (584, 597, 629, 616), (579, 604, 636, 611), (577, 606, 638, 609), (640, 625, 657, 672), (639, 624, 656, 671), (638, 623, 655, 670), (637, 622, 654, 669), (636, 621, 653, 668), (635, 620, 652, 667), (634, 619, 651, 666), (633, 618, 650, 665), (632, 617, 649, 664), (631, 616, 648, 663), (622, 615, 647, 654), (630, 614, 646, 662), (629, 613, 645, 661), (623, 612, 644, 655), (617, 611, 643, 649), (628, 610, 642, 660), (627, 635, 667, 659), (626, 640, 672, 658), (621, 631, 663, 653), (625, 630, 662, 657), (624, 637, 669, 656), (612, 633, 665, 644), (618, 634, 666, 650), (613, 609, 641, 645), (619, 627, 659, 651), (614, 628, 660, 646), (620, 626, 658, 652), (610, 639, 671, 642), (615, 632, 664, 647), (616, 629, 661, 648), (611, 636, 668, 643), (609, 638, 670, 641), (673, 674, 676, 675), (676, 680, 704, 702), (886, 888, 789, 791), (674, 673, 681, 682), (675, 679, 677, 673), (680, 676, 674, 678), (681, 683, 687, 685), (673, 677, 683, 681), (678, 674, 682, 684), (908, 887, 775, 777), (688, 686, 690, 692), (682, 681, 685, 686), (684, 682, 686, 688), (907, 886, 791, 790), (689, 691, 695, 693), (906, 897, 754, 756), (685, 687, 691, 689), (686, 685, 689, 690), (693, 695, 699, 697), (690, 689, 693, 694), (692, 690, 694, 696), (905, 885, 770, 772), (697, 699, 729, 727), (694, 693, 697, 698), (696, 694, 698, 700), (904, 884, 763, 765), (702, 704, 708, 706), (675, 676, 702, 701), (880, 883, 782, 778), (679, 675, 701, 703), (705, 706, 710, 709), (701, 702, 706, 705), (903, 882, 785, 787), (703, 701, 705, 707), (902, 873, 759, 761), (893, 874, 780, 781), (707, 705, 709, 711), (706, 708, 712, 710), (714, 716, 718, 751), (711, 709, 713, 715), (710, 712, 716, 714), (709, 710, 714, 713), (894, 899, 755, 753), (713, 714, 751, 717), (715, 713, 717, 752), (720, 722, 726, 724), (752, 717, 719, 721), (751, 718, 722, 720), (717, 751, 720, 719), (895, 875, 771, 769), (719, 723, 725, 721), (724, 726, 734, 732), (729, 730, 728, 727), (698, 697, 727, 728), (700, 698, 728, 730), (878, 900, 776, 792), (733, 731, 735, 737), (723, 724, 732, 731), (896, 876, 762, 760), (725, 723, 731, 733), (736, 738, 742, 740), (732, 734, 738, 736), (731, 732, 736, 735), (897, 877, 758, 754), (898, 878, 792, 773), (735, 736, 740, 739), (899, 879, 767, 755), (737, 735, 739, 741), (744, 746, 750, 748), (741, 739, 743, 745), (740, 742, 746, 744), (739, 740, 744, 743), (747, 748, 750, 749), (743, 744, 748, 747), (900, 880, 778, 776), (745, 743, 747, 749), (720, 724, 723, 719), (901, 881, 779, 783), (755, 756, 754, 753), (753, 754, 758, 757), (757, 758, 760, 759), (759, 760, 762, 761), (761, 762, 764, 763), (763, 764, 766, 765), (756, 755, 767, 768), (768, 767, 769, 770), (772, 771, 773, 774), (770, 769, 771, 772), (775, 792, 776, 777), (776, 778, 779, 777), (765, 766, 781, 780), (779, 778, 782, 783), (783, 782, 784, 785), (787, 786, 788, 789), (785, 784, 786, 787), (789, 788, 790, 791), (775, 774, 773, 792), (874, 904, 765, 780), (909, 889, 786, 784), (885, 890, 768, 770), (873, 891, 757, 759), (910, 892, 766, 764), (911, 907, 790, 788), (875, 898, 773, 771), (892, 893, 781, 766), (884, 902, 761, 763), (879, 895, 769, 767), (877, 896, 760, 758), (883, 909, 784, 782), (912, 905, 772, 774), (882, 901, 783, 785), (889, 911, 788, 786), (881, 908, 777, 779), (890, 906, 756, 768), (876, 910, 764, 762), (888, 903, 787, 789), (887, 912, 774, 775), (891, 894, 753, 757), (683, 677, 796, 828), (718, 716, 832, 822), (746, 742, 813, 824), (692, 696, 830, 800), (704, 680, 819, 827), (726, 722, 823, 810), (741, 745, 831, 825), (738, 734, 809, 812), (716, 712, 818, 832), (733, 737, 826, 814), (684, 688, 799, 802), (703, 707, 797, 806), (695, 691, 811, 815), (700, 730, 794, 829), (711, 715, 803, 798), (745, 749, 821, 831), (696, 700, 829, 830), (687, 683, 828, 793), (708, 704, 827, 817), (737, 741, 825, 826), (729, 699, 816, 795), (734, 726, 810, 809), (721, 725, 808, 807), (679, 703, 806, 805), (715, 752, 804, 803), (678, 684, 802, 801), (688, 692, 800, 799), (752, 721, 807, 804), (707, 711, 798, 797), (677, 679, 805, 796), (730, 729, 795, 794), (691, 687, 793, 811), (742, 738, 812, 813), (725, 733, 814, 808), (699, 695, 815, 816), (712, 708, 817, 818), (680, 678, 801, 819), (749, 750, 820, 821), (722, 718, 822, 823), (750, 746, 824, 820), (828, 796, 854, 851), (822, 832, 872, 847), (824, 813, 863, 848), (800, 830, 870, 836), (827, 819, 866, 850), (810, 823, 868, 841), (825, 831, 871, 849), (812, 809, 861, 842), (832, 818, 865, 872), (814, 826, 869, 843), (802, 799, 856, 837), (806, 797, 855, 839), (815, 811, 862, 844), (829, 794, 853, 852), (798, 803, 858, 835), (831, 821, 867, 871), (830, 829, 852, 870), (793, 828, 851, 833), (817, 827, 850, 845), (826, 825, 849, 869), (795, 816, 864, 834), (809, 810, 841, 861), (807, 808, 840, 860), (805, 806, 839, 859), (803, 804, 838, 858), (801, 802, 837, 857), (799, 800, 836, 856), (804, 807, 860, 838), (797, 798, 835, 855), (796, 805, 859, 854), (794, 795, 834, 853), (811, 793, 833, 862), (813, 812, 842, 863), (808, 814, 843, 840), (816, 815, 844, 864), (818, 817, 845, 865), (819, 801, 857, 866), (821, 820, 846, 867), (823, 822, 847, 868), (820, 824, 848, 846), (851, 854, 894, 891), (847, 872, 912, 887), (848, 863, 903, 888), (836, 870, 910, 876), (850, 866, 906, 890), (841, 868, 908, 881), (849, 871, 911, 889), (842, 861, 901, 882), (872, 865, 905, 912), (843, 869, 909, 883), (837, 856, 896, 877), (839, 855, 895, 879), (844, 862, 902, 884), (852, 853, 893, 892), (835, 858, 898, 875), (871, 867, 907, 911), (870, 852, 892, 910), (833, 851, 891, 873), (845, 850, 890, 885), (869, 849, 889, 909), (834, 864, 904, 874), (861, 841, 881, 901), (860, 840, 880, 900), (859, 839, 879, 899), (858, 838, 878, 898), (857, 837, 877, 897), (856, 836, 876, 896), (838, 860, 900, 878), (855, 835, 875, 895), (854, 859, 899, 894), (853, 834, 874, 893), (862, 833, 873, 902), (863, 842, 882, 903), (840, 843, 883, 880), (864, 844, 884, 904), (865, 845, 885, 905), (866, 857, 897, 906), (867, 846, 886, 907), (868, 847, 887, 908), (846, 848, 888, 886), (1009, 914, 916, 1010), (956, 954, 962, 964), (1011, 920, 918, 1012), (918, 914, 922, 924), (915, 919, 917, 913), (920, 916, 914, 918), (924, 922, 926, 928), (1012, 918, 924, 1014), (1430, 913, 921, 1431), (913, 917, 923, 921), (925, 927, 931, 929), (1014, 924, 928, 1016), (921, 923, 927, 925), (1431, 921, 925, 1432), (932, 930, 934, 936), (1432, 925, 929, 1433), (928, 926, 930, 932), (1016, 928, 932, 1018), (1020, 936, 940, 1022), (1018, 932, 936, 1020), (929, 931, 935, 933), (1433, 929, 933, 1434), (937, 939, 943, 941), (933, 935, 939, 937), (1434, 933, 937, 1435), (936, 934, 938, 940), (944, 942, 946, 948), (1435, 937, 941, 1436), (940, 938, 942, 944), (1022, 940, 944, 1024), (945, 947, 951, 949), (1024, 944, 948, 1026), (941, 943, 947, 945), (1436, 941, 945, 1437), (949, 951, 955, 953), (1437, 945, 949, 1438), (948, 946, 950, 952), (1026, 948, 952, 1028), (1438, 949, 953, 1439), (952, 950, 954, 956), (1028, 952, 956, 1030), (1394, 919, 967, 1409), (1034, 964, 962, 1033), (1030, 956, 964, 1034), (1010, 916, 966, 1035), (916, 920, 968, 966), (953, 955, 963, 961), (1439, 953, 961, 1440), (919, 915, 965, 967), (1035, 966, 959, 1032), (966, 968, 957, 959), (967, 965, 960, 958), (1409, 967, 958, 1405), (959, 957, 972, 970), (1032, 959, 970, 1037), (1405, 958, 971, 1411), (958, 960, 969, 971), (1037, 970, 978, 1041), (970, 972, 980, 978), (971, 969, 977, 979), (1411, 971, 979, 1415), (1041, 978, 975, 1040), (978, 980, 973, 975), (979, 977, 976, 974), (1415, 979, 974, 1412), (975, 973, 984, 982), (1040, 975, 982, 1043), (1412, 974, 983, 1417), (974, 976, 981, 983), (1043, 982, 987, 1046), (982, 984, 985, 987), (983, 981, 988, 986), (1417, 983, 986, 1418), (987, 985, 992, 990), (1046, 987, 990, 1047), (1418, 986, 991, 1421), (986, 988, 989, 991), (990, 992, 1000, 998), (991, 989, 997, 999), (1421, 991, 999, 1425), (1047, 990, 998, 1051), (1003, 1001, 1005, 1007), (999, 997, 996, 994), (1425, 999, 994, 1422), (1051, 998, 995, 1050), (998, 1000, 993, 995), (995, 993, 1004, 1002), (1050, 995, 1002, 1053), (1422, 994, 1003, 1427), (994, 996, 1001, 1003), (1055, 1006, 1008, 1056), (1002, 1004, 1008, 1006), (1053, 1002, 1006, 1055), (1427, 1003, 1007, 1429), (1004, 1054, 1056, 1008), (1090, 1053, 1055, 1092), (1092, 1055, 1056, 1093), (993, 1049, 1054, 1004), (1087, 1050, 1053, 1090), (1088, 1051, 1050, 1087), (1000, 1052, 1049, 993), (1084, 1047, 1051, 1088), (992, 1048, 1052, 1000), (985, 1045, 1048, 992), (1083, 1046, 1047, 1084), (984, 1044, 1045, 985), (1080, 1043, 1046, 1083), (973, 1039, 1044, 984), (1077, 1040, 1043, 1080), (980, 1042, 1039, 973), (1078, 1041, 1040, 1077), (972, 1038, 1042, 980), (1074, 1037, 1041, 1078), (957, 1031, 1038, 972), (1070, 1032, 1037, 1074), (968, 1036, 1031, 957), (1072, 1035, 1032, 1070), (954, 1029, 1033, 962), (1057, 1010, 1035, 1072), (1068, 1030, 1034, 1071), (1071, 1034, 1033, 1104), (920, 1011, 1036, 968), (1067, 1028, 1030, 1068), (950, 1027, 1029, 954), (1066, 1026, 1028, 1067), (946, 1025, 1027, 950), (942, 1023, 1025, 946), (1065, 1024, 1026, 1066), (1064, 1022, 1024, 1065), (938, 1021, 1023, 942), (934, 1019, 1021, 938), (930, 1017, 1019, 934), (1062, 1018, 1020, 1063), (1063, 1020, 1022, 1064), (1061, 1016, 1018, 1062), (926, 1015, 1017, 930), (922, 1013, 1015, 926), (1060, 1014, 1016, 1061), (914, 1009, 1013, 922), (1059, 1012, 1014, 1060), (1058, 1011, 1012, 1059), (1094, 1009, 1010, 1057), (1142, 1094, 1057, 1105), (1106, 1058, 1059, 1107), (1107, 1059, 1060, 1108), (1108, 1060, 1061, 1109), (1109, 1061, 1062, 1110), (1111, 1063, 1064, 1112), (1110, 1062, 1063, 1111), (1112, 1064, 1065, 1113), (1113, 1065, 1066, 1114), (1114, 1066, 1067, 1115), (1115, 1067, 1068, 1116), (1119, 1071, 1104, 1152), (1116, 1068, 1071, 1119), (1105, 1057, 1072, 1120), (1120, 1072, 1070, 1118), (1118, 1070, 1074, 1122), (1122, 1074, 1078, 1126), (1126, 1078, 1077, 1125), (1125, 1077, 1080, 1128), (1128, 1080, 1083, 1131), (1131, 1083, 1084, 1132), (1132, 1084, 1088, 1136), (1136, 1088, 1087, 1135), (1135, 1087, 1090, 1138), (1140, 1092, 1093, 1141), (1138, 1090, 1092, 1140), (1054, 1091, 1093, 1056), (1049, 1086, 1091, 1054), (1052, 1089, 1086, 1049), (1048, 1085, 1089, 1052), (1045, 1082, 1085, 1048), (1044, 1081, 1082, 1045), (1039, 1076, 1081, 1044), (1042, 1079, 1076, 1039), (1038, 1075, 1079, 1042), (1031, 1069, 1075, 1038), (1036, 1073, 1069, 1031), (1029, 1103, 1104, 1033), (1011, 1058, 1073, 1036), (1027, 1102, 1103, 1029), (1025, 1101, 1102, 1027), (1023, 1100, 1101, 1025), (1021, 1099, 1100, 1023), (1019, 1098, 1099, 1021), (1017, 1097, 1098, 1019), (1015, 1096, 1097, 1017), (1013, 1095, 1096, 1015), (1009, 1094, 1095, 1013), (1186, 1138, 1140, 1188), (1188, 1140, 1141, 1189), (1183, 1135, 1138, 1186), (1184, 1136, 1135, 1183), (1180, 1132, 1136, 1184), (1179, 1131, 1132, 1180), (1176, 1128, 1131, 1179), (1173, 1125, 1128, 1176), (1174, 1126, 1125, 1173), (1170, 1122, 1126, 1174), (1166, 1118, 1122, 1170), (1168, 1120, 1118, 1166), (1153, 1105, 1120, 1168), (1164, 1116, 1119, 1167), (1167, 1119, 1152, 1200), (1163, 1115, 1116, 1164), (1162, 1114, 1115, 1163), (1161, 1113, 1114, 1162), (1160, 1112, 1113, 1161), (1158, 1110, 1111, 1159), (1159, 1111, 1112, 1160), (1157, 1109, 1110, 1158), (1156, 1108, 1109, 1157), (1155, 1107, 1108, 1156), (1154, 1106, 1107, 1155), (1190, 1142, 1105, 1153), (1091, 1139, 1141, 1093), (1086, 1134, 1139, 1091), (1089, 1137, 1134, 1086), (1085, 1133, 1137, 1089), (1082, 1130, 1133, 1085), (1081, 1129, 1130, 1082), (1076, 1124, 1129, 1081), (1079, 1127, 1124, 1076), (1075, 1123, 1127, 1079), (1069, 1117, 1123, 1075), (1073, 1121, 1117, 1069), (1103, 1151, 1152, 1104), (1058, 1106, 1121, 1073), (1102, 1150, 1151, 1103), (1101, 1149, 1150, 1102), (1100, 1148, 1149, 1101), (1099, 1147, 1148, 1100), (1098, 1146, 1147, 1099), (1097, 1145, 1146, 1098), (1096, 1144, 1145, 1097), (1095, 1143, 1144, 1096), (1094, 1142, 1143, 1095), (1249, 1190, 1153, 1260), (1261, 1154, 1155, 1262), (1262, 1155, 1156, 1263), (1263, 1156, 1157, 1264), (1264, 1157, 1158, 1265), (1266, 1159, 1160, 1267), (1265, 1158, 1159, 1266), (1267, 1160, 1161, 1268), (1268, 1161, 1162, 1269), (1269, 1162, 1163, 1270), (1270, 1163, 1164, 1271), (1274, 1167, 1200, 1259), (1271, 1164, 1167, 1274), (1260, 1153, 1168, 1275), (1275, 1168, 1166, 1273), (1273, 1166, 1170, 1277), (1277, 1170, 1174, 1281), (1281, 1174, 1173, 1280), (1280, 1173, 1176, 1283), (1283, 1176, 1179, 1286), (1286, 1179, 1180, 1287), (1287, 1180, 1184, 1291), (1291, 1184, 1183, 1290), (1290, 1183, 1186, 1293), (1295, 1188, 1189, 1296), (1293, 1186, 1188, 1295), (1139, 1187, 1189, 1141), (1134, 1182, 1187, 1139), (1137, 1185, 1182, 1134), (1133, 1181, 1185, 1137), (1130, 1178, 1181, 1133), (1129, 1177, 1178, 1130), (1124, 1172, 1177, 1129), (1127, 1175, 1172, 1124), (1123, 1171, 1175, 1127), (1117, 1165, 1171, 1123), (1121, 1169, 1165, 1117), (1151, 1199, 1200, 1152), (1106, 1154, 1169, 1121), (1150, 1198, 1199, 1151), (1149, 1197, 1198, 1150), (1148, 1196, 1197, 1149), (1147, 1195, 1196, 1148), (1146, 1194, 1195, 1147), (1145, 1193, 1194, 1146), (1144, 1192, 1193, 1145), (1143, 1191, 1192, 1144), (1142, 1190, 1191, 1143), (1426, 1234, 1236, 1428), (1428, 1236, 1237, 1429), (1423, 1231, 1234, 1426), (1424, 1232, 1231, 1423), (1420, 1228, 1232, 1424), (1419, 1227, 1228, 1420), (1416, 1224, 1227, 1419), (1413, 1221, 1224, 1416), (1414, 1222, 1221, 1413), (1410, 1218, 1222, 1414), (1406, 1214, 1218, 1410), (1408, 1216, 1214, 1406), (1393, 1201, 1216, 1408), (1404, 1212, 1215, 1407), (1407, 1215, 1248, 1440), (1403, 1211, 1212, 1404), (1402, 1210, 1211, 1403), (1401, 1209, 1210, 1402), (1400, 1208, 1209, 1401), (1398, 1206, 1207, 1399), (1399, 1207, 1208, 1400), (1397, 1205, 1206, 1398), (1396, 1204, 1205, 1397), (1395, 1203, 1204, 1396), (1394, 1202, 1203, 1395), (1379, 1235, 1237, 1381), (1374, 1230, 1235, 1379), (1377, 1233, 1230, 1374), (1373, 1229, 1233, 1377), (1370, 1226, 1229, 1373), (1369, 1225, 1226, 1370), (1364, 1220, 1225, 1369), (1367, 1223, 1220, 1364), (1363, 1219, 1223, 1367), (1357, 1213, 1219, 1363), (1361, 1217, 1213, 1357), (1391, 1247, 1248, 1392), (1346, 1202, 1217, 1361), (1390, 1246, 1247, 1391), (1389, 1245, 1246, 1390), (1388, 1244, 1245, 1389), (1387, 1243, 1244, 1388), (1386, 1242, 1243, 1387), (1385, 1241, 1242, 1386), (1384, 1240, 1241, 1385), (1383, 1239, 1240, 1384), (1382, 1238, 1239, 1383), (1190, 1249, 1250, 1191), (1191, 1250, 1251, 1192), (1192, 1251, 1252, 1193), (1193, 1252, 1253, 1194), (1194, 1253, 1254, 1195), (1195, 1254, 1255, 1196), (1196, 1255, 1256, 1197), (1197, 1256, 1257, 1198), (1198, 1257, 1258, 1199), (1154, 1261, 1276, 1169), (1199, 1258, 1259, 1200), (1169, 1276, 1272, 1165), (1165, 1272, 1278, 1171), (1171, 1278, 1282, 1175), (1175, 1282, 1279, 1172), (1172, 1279, 1284, 1177), (1177, 1284, 1285, 1178), (1178, 1285, 1288, 1181), (1181, 1288, 1292, 1185), (1185, 1292, 1289, 1182), (1182, 1289, 1294, 1187), (1187, 1294, 1296, 1189), (1330, 1293, 1295, 1332), (1332, 1295, 1296, 1333), (1327, 1290, 1293, 1330), (1328, 1291, 1290, 1327), (1324, 1287, 1291, 1328), (1323, 1286, 1287, 1324), (1320, 1283, 1286, 1323), (1317, 1280, 1283, 1320), (1318, 1281, 1280, 1317), (1314, 1277, 1281, 1318), (1310, 1273, 1277, 1314), (1312, 1275, 1273, 1310), (1297, 1260, 1275, 1312), (1308, 1271, 1274, 1311), (1311, 1274, 1259, 1344), (1307, 1270, 1271, 1308), (1306, 1269, 1270, 1307), (1305, 1268, 1269, 1306), (1304, 1267, 1268, 1305), (1302, 1265, 1266, 1303), (1303, 1266, 1267, 1304), (1301, 1264, 1265, 1302), (1300, 1263, 1264, 1301), (1299, 1262, 1263, 1300), (1298, 1261, 1262, 1299), (1334, 1249, 1260, 1297), (1382, 1334, 1297, 1345), (1346, 1298, 1299, 1347), (1347, 1299, 1300, 1348), (1348, 1300, 1301, 1349), (1349, 1301, 1302, 1350), (1351, 1303, 1304, 1352), (1350, 1302, 1303, 1351), (1352, 1304, 1305, 1353), (1353, 1305, 1306, 1354), (1354, 1306, 1307, 1355), (1355, 1307, 1308, 1356), (1359, 1311, 1344, 1392), (1356, 1308, 1311, 1359), (1345, 1297, 1312, 1360), (1360, 1312, 1310, 1358), (1358, 1310, 1314, 1362), (1362, 1314, 1318, 1366), (1366, 1318, 1317, 1365), (1365, 1317, 1320, 1368), (1368, 1320, 1323, 1371), (1371, 1323, 1324, 1372), (1372, 1324, 1328, 1376), (1376, 1328, 1327, 1375), (1375, 1327, 1330, 1378), (1380, 1332, 1333, 1381), (1378, 1330, 1332, 1380), (1249, 1334, 1335, 1250), (1250, 1335, 1336, 1251), (1251, 1336, 1337, 1252), (1252, 1337, 1338, 1253), (1253, 1338, 1339, 1254), (1254, 1339, 1340, 1255), (1255, 1340, 1341, 1256), (1256, 1341, 1342, 1257), (1257, 1342, 1343, 1258), (1261, 1298, 1313, 1276), (1258, 1343, 1344, 1259), (1276, 1313, 1309, 1272), (1272, 1309, 1315, 1278), (1278, 1315, 1319, 1282), (1282, 1319, 1316, 1279), (1279, 1316, 1321, 1284), (1284, 1321, 1322, 1285), (1285, 1322, 1325, 1288), (1288, 1325, 1329, 1292), (1292, 1329, 1326, 1289), (1289, 1326, 1331, 1294), (1294, 1331, 1333, 1296), (1234, 1378, 1380, 1236), (1236, 1380, 1381, 1237), (1231, 1375, 1378, 1234), (1232, 1376, 1375, 1231), (1228, 1372, 1376, 1232), (1227, 1371, 1372, 1228), (1224, 1368, 1371, 1227), (1221, 1365, 1368, 1224), (1222, 1366, 1365, 1221), (1218, 1362, 1366, 1222), (1214, 1358, 1362, 1218), (1216, 1360, 1358, 1214), (1201, 1345, 1360, 1216), (1212, 1356, 1359, 1215), (1215, 1359, 1392, 1248), (1211, 1355, 1356, 1212), (1210, 1354, 1355, 1211), (1209, 1353, 1354, 1210), (1208, 1352, 1353, 1209), (1206, 1350, 1351, 1207), (1207, 1351, 1352, 1208), (1205, 1349, 1350, 1206), (1204, 1348, 1349, 1205), (1203, 1347, 1348, 1204), (1202, 1346, 1347, 1203), (1238, 1382, 1345, 1201), (1334, 1382, 1383, 1335), (1335, 1383, 1384, 1336), (1336, 1384, 1385, 1337), (1337, 1385, 1386, 1338), (1338, 1386, 1387, 1339), (1339, 1387, 1388, 1340), (1340, 1388, 1389, 1341), (1341, 1389, 1390, 1342), (1342, 1390, 1391, 1343), (1298, 1346, 1361, 1313), (1343, 1391, 1392, 1344), (1313, 1361, 1357, 1309), (1309, 1357, 1363, 1315), (1315, 1363, 1367, 1319), (1319, 1367, 1364, 1316), (1316, 1364, 1369, 1321), (1321, 1369, 1370, 1322), (1322, 1370, 1373, 1325), (1325, 1373, 1377, 1329), (1329, 1377, 1374, 1326), (1326, 1374, 1379, 1331), (1331, 1379, 1381, 1333), (913, 1430, 1393, 915), (919, 1394, 1395, 917), (917, 1395, 1396, 923), (923, 1396, 1397, 927), (927, 1397, 1398, 931), (935, 1399, 1400, 939), (931, 1398, 1399, 935), (939, 1400, 1401, 943), (943, 1401, 1402, 947), (947, 1402, 1403, 951), (951, 1403, 1404, 955), (963, 1407, 1440, 961), (955, 1404, 1407, 963), (915, 1393, 1408, 965), (965, 1408, 1406, 960), (960, 1406, 1410, 969), (969, 1410, 1414, 977), (977, 1414, 1413, 976), (976, 1413, 1416, 981), (981, 1416, 1419, 988), (988, 1419, 1420, 989), (989, 1420, 1424, 997), (997, 1424, 1423, 996), (996, 1423, 1426, 1001), (1005, 1428, 1429, 1007), (1001, 1426, 1428, 1005), (1430, 1238, 1201, 1393), (1235, 1427, 1429, 1237), (1230, 1422, 1427, 1235), (1233, 1425, 1422, 1230), (1229, 1421, 1425, 1233), (1226, 1418, 1421, 1229), (1225, 1417, 1418, 1226), (1220, 1412, 1417, 1225), (1223, 1415, 1412, 1220), (1219, 1411, 1415, 1223), (1213, 1405, 1411, 1219), (1217, 1409, 1405, 1213), (1247, 1439, 1440, 1248), (1202, 1394, 1409, 1217), (1246, 1438, 1439, 1247), (1245, 1437, 1438, 1246), (1244, 1436, 1437, 1245), (1243, 1435, 1436, 1244), (1242, 1434, 1435, 1243), (1241, 1433, 1434, 1242), (1240, 1432, 1433, 1241), (1239, 1431, 1432, 1240), (1238, 1430, 1431, 1239), (1445, 1441, 1442, 1446), (1443, 1445, 1446, 1444), (3, 256, 1446, 1442), (256, 35, 1444, 1446), (35, 34, 1443, 1444), (255, 1, 1441, 1445), (6, 8, 1451, 1450), (16, 18, 1456, 1455), (26, 28, 1461, 1460), (2, 4, 1449, 1448), (12, 14, 1454, 1453), (22, 24, 1459, 1458), (8, 10, 1452, 1451), (18, 20, 1457, 1456), (28, 30, 1462, 1461), (4, 6, 1450, 1449), (14, 16, 1455, 1454), (0, 2, 1448, 1447), (24, 26, 1460, 1459), (10, 12, 1453, 1452), (20, 22, 1458, 1457), (30, 32, 1463, 1462), (1456, 1457, 1474, 1473), (1449, 1450, 1467, 1466), (1457, 1458, 1475, 1474), (1450, 1451, 1468, 1467), (1458, 1459, 1476, 1475), (1451, 1452, 1469, 1468), (1459, 1460, 1477, 1476), (1452, 1453, 1470, 1469), (1460, 1461, 1478, 1477), (1453, 1454, 1471, 1470), (1461, 1462, 1479, 1478), (1454, 1455, 1472, 1471), (1447, 1448, 1465, 1464), (1462, 1463, 1480, 1479), (1455, 1456, 1473, 1472), (1448, 1449, 1466, 1465), (1477, 1478, 1495, 1494), (1470, 1471, 1488, 1487), (1478, 1479, 1496, 1495), (1471, 1472, 1489, 1488), (1464, 1465, 1482, 1481), (1479, 1480, 1497, 1496), (1472, 1473, 1490, 1489), (1465, 1466, 1483, 1482), (1473, 1474, 1491, 1490), (1466, 1467, 1484, 1483), (1474, 1475, 1492, 1491), (1467, 1468, 1485, 1484), (1475, 1476, 1493, 1492), (1468, 1469, 1486, 1485), (1476, 1477, 1494, 1493), (1469, 1470, 1487, 1486), (1488, 1489, 1506, 1505), (1481, 1482, 1499, 1498), (1496, 1497, 1514, 1513), (1489, 1490, 1507, 1506), (1482, 1483, 1500, 1499), (1490, 1491, 1508, 1507), (1483, 1484, 1501, 1500), (1491, 1492, 1509, 1508), (1484, 1485, 1502, 1501), (1492, 1493, 1510, 1509), (1485, 1486, 1503, 1502), (1493, 1494, 1511, 1510), (1486, 1487, 1504, 1503), (1494, 1495, 1512, 1511), (1487, 1488, 1505, 1504), (1495, 1496, 1513, 1512), (1614, 1536, 1535, 1610), (1610, 1535, 1547, 1606), (1606, 1547, 1542, 1602), (1602, 1542, 1548, 1594), (1594, 1548, 1543, 1590), (1590, 1543, 1538, 1586), (1586, 1538, 1549, 1582), (1582, 1549, 1544, 1578), (1578, 1544, 1539, 1574), (1574, 1539, 1533, 1570), (1570, 1533, 1545, 1566), (1566, 1545, 1540, 1562), (1562, 1540, 1534, 1558), (1558, 1534, 1537, 1598), (1598, 1537, 1546, 1554), (1554, 1546, 1541, 1550), (1547, 1535, 1530), (1548, 1542, 1530), (1538, 1543, 1530), (1544, 1549, 1530), (1533, 1539, 1530), (1540, 1545, 1530), (1537, 1534, 1530), (1541, 1546, 1530), (1535, 1536, 1530), (1542, 1547, 1530), (1543, 1548, 1530), (1549, 1538, 1530), (1539, 1544, 1530), (1545, 1533, 1530), (1534, 1540, 1530), (1546, 1537, 1530), (1531, 1557, 1553, 1532), (1557, 1556, 1552, 1553), (1556, 1555, 1551, 1552), (1555, 1554, 1550, 1551), (1529, 1601, 1557, 1531), (1601, 1600, 1556, 1557), (1600, 1599, 1555, 1556), (1599, 1598, 1554, 1555), (1528, 1561, 1601, 1529), (1561, 1560, 1600, 1601), (1560, 1559, 1599, 1600), (1559, 1558, 1598, 1599), (1527, 1565, 1561, 1528), (1565, 1564, 1560, 1561), (1564, 1563, 1559, 1560), (1563, 1562, 1558, 1559), (1526, 1569, 1565, 1527), (1569, 1568, 1564, 1565), (1568, 1567, 1563, 1564), (1567, 1566, 1562, 1563), (1525, 1573, 1569, 1526), (1573, 1572, 1568, 1569), (1572, 1571, 1567, 1568), (1571, 1570, 1566, 1567), (1524, 1577, 1573, 1525), (1577, 1576, 1572, 1573), (1576, 1575, 1571, 1572), (1575, 1574, 1570, 1571), (1523, 1581, 1577, 1524), (1581, 1580, 1576, 1577), (1580, 1579, 1575, 1576), (1579, 1578, 1574, 1575), (1522, 1585, 1581, 1523), (1585, 1584, 1580, 1581), (1584, 1583, 1579, 1580), (1583, 1582, 1578, 1579), (1521, 1589, 1585, 1522), (1589, 1588, 1584, 1585), (1588, 1587, 1583, 1584), (1587, 1586, 1582, 1583), (1520, 1593, 1589, 1521), (1593, 1592, 1588, 1589), (1592, 1591, 1587, 1588), (1591, 1590, 1586, 1587), (1519, 1597, 1593, 1520), (1597, 1596, 1592, 1593), (1596, 1595, 1591, 1592), (1595, 1594, 1590, 1591), (1518, 1605, 1597, 1519), (1605, 1604, 1596, 1597), (1604, 1603, 1595, 1596), (1603, 1602, 1594, 1595), (1517, 1609, 1605, 1518), (1609, 1608, 1604, 1605), (1608, 1607, 1603, 1604), (1607, 1606, 1602, 1603), (1516, 1613, 1609, 1517), (1613, 1612, 1608, 1609), (1612, 1611, 1607, 1608), (1611, 1610, 1606, 1607), (1515, 1617, 1613, 1516), (1617, 1616, 1612, 1613), (1616, 1615, 1611, 1612), (1615, 1614, 1610, 1611)])
me_cylinder_001.use_remesh_preserve_volume = False
me_cylinder_001.use_remesh_preserve_attributes = False
me_cylinder_001.use_mirror_vertex_groups = False
me_cylinder_001.update()

# ---- objects
ob_cylinder = bpy.data.objects.new('Cylinder', me_cylinder_001)

# ---- transforms, parenting, visibility, modifiers, constraints
ob_cylinder.location = (0.0, 0.0, 0.0)
ob_cylinder.scale = (0.4044, 2.847, 0.4044)
ob_cylinder.lineart.crease_threshold = 0.0
_m = ob_cylinder.modifiers.new('Mirror', 'MIRROR')
_m.use_clip = True
_m = ob_cylinder.modifiers.new('Subsurf', 'SUBSURF')
_m.uv_smooth = 'PRESERVE_CORNERS'
_m.quality = 2
_m.levels = 3
_m.show_only_control_edges = False

# ---- collection membership
col_collection_1.objects.link(ob_cylinder)

# ---- scene / render settings (as saved in the file)
scene.frame_start = 1; scene.frame_end = 250; scene.frame_set(178)
scene.render.engine = 'BLENDER_EEVEE_NEXT'
scene.render.resolution_percentage = 50
scene.render.dither_intensity = 0.0
scene.cycles.use_denoising = False
scene.cycles.samples = 128
scene.cycles.sampling_pattern = 'TABULATED_SOBOL'
scene.cycles.use_adaptive_sampling = False
scene.cycles.use_light_tree = False
scene.cycles.blur_glossy = 0.0
scene.cycles.sample_clamp_indirect = 0.0
scene.view_settings.view_transform = 'Standard'
bpy.context.view_layer.update()

# ---- added for rendering (the .blend has no active camera and no usable light): camera, sun
cam_auto = bpy.data.cameras.new('AutoCamera')
cam_auto.lens = 50.0
cam_auto.sensor_width = 36.0
cam_auto.clip_end = 1000.0
ob_auto_camera = bpy.data.objects.new('AutoCamera', cam_auto)
scene.collection.objects.link(ob_auto_camera)
ob_auto_camera.location = (10.6671, -12.3003, 8.96729)
ob_auto_camera.rotation_euler = (1.09748, -7.21219e-08, 0.694738)
scene.camera = ob_auto_camera
light_auto_sun = bpy.data.lights.new('AutoSun', 'SUN')
light_auto_sun.energy = 3.0
light_auto_sun.angle = 0.0523599
ob_auto_sun = bpy.data.objects.new('AutoSun', light_auto_sun)
scene.collection.objects.link(ob_auto_sun)
ob_auto_sun.rotation_euler = (0.872665, 0.174533, 0.523599)
bpy.context.view_layer.update()
